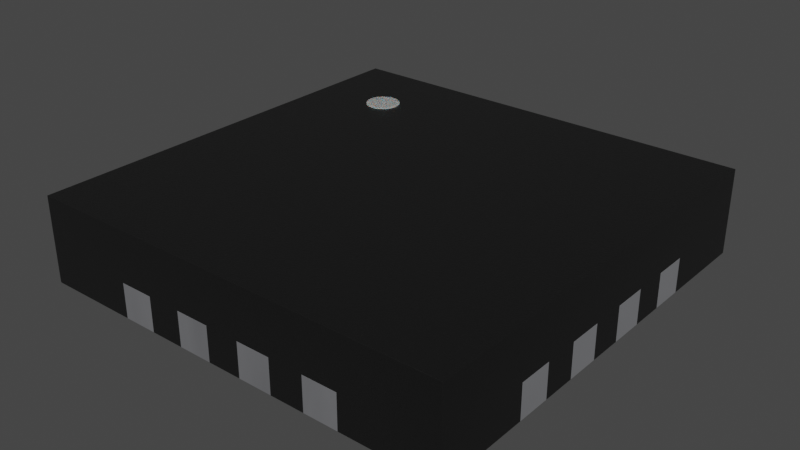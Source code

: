 # Source: X1QFN-16-1EP_2.5x2.5mm.blend  (saved by Blender 4.1.23; exported with 4.5.12 LTS)
import bpy
from mathutils import Matrix  # noqa: F401  (used for matrix-valued properties, if any)

bpy.ops.wm.read_factory_settings(use_empty=True)
scene = bpy.context.scene
scene.name = 'Scene'

# ---- collections
col_collection = bpy.data.collections.new('Collection'); scene.collection.children.link(col_collection)

# ---- materials (node trees are filled in below, after node groups)
mat_plastic_chip = bpy.data.materials.new('plastic_chip')
mat_plastic_chip.use_transparent_shadow = False
mat_plastic_chip.preview_render_type = 'CUBE'
mat_metal_pins = bpy.data.materials.new('metal_pins')
mat_metal_pins.use_transparent_shadow = False
mat_metal_pins.preview_render_type = 'CUBE'
mat_white_markings = bpy.data.materials.new('white_markings')
mat_white_markings.use_transparent_shadow = False
mat_white_markings.preview_render_type = 'FLAT'

# ---- material node trees
mat_plastic_chip.use_nodes = True; mat_plastic_chip.node_tree.nodes.clear()
_N = mat_plastic_chip.node_tree.nodes; _L = mat_plastic_chip.node_tree.links
n0 = _N.new('ShaderNodeBsdfPrincipled'); n0.name = 'Principled BSDF'; n0.location = (10, 300)
n0.distribution = 'GGX'
n0.subsurface_method = 'BURLEY'
n0.inputs[0].default_value = (0.009312, 0.009312, 0.009312, 1.0)
n0.inputs[1].default_value = 0.1372
n0.inputs[2].default_value = 0.3706
n0.inputs[3].default_value = 1.45
n0.inputs[27].default_value = (0.0, 0.0, 0.0, 1.0)
n0.inputs[28].default_value = 1.0
n1 = _N.new('ShaderNodeOutputMaterial'); n1.name = 'Material Output'; n1.location = (300, 300)
n2 = _N.new('ShaderNodeTexNoise'); n2.name = 'Noise Texture'; n2.location = (-893, 54)
n2.inputs[2].default_value = 200.0
n2.inputs[3].default_value = 3.6
n2.inputs[4].default_value = 0.8375
n3 = _N.new('ShaderNodeBump'); n3.name = 'Bump'; n3.location = (-604, -53)
n3.inputs[0].default_value = 0.08
n3.inputs[1].default_value = 1.0
n3.inputs[2].default_value = 1.0
_L.new(n0.outputs[0], n1.inputs[0])
_L.new(n2.outputs[0], n3.inputs[3])
_L.new(n3.outputs[0], n0.inputs[5])
n1.is_active_output = True
mat_metal_pins.use_nodes = True; mat_metal_pins.node_tree.nodes.clear()
_N = mat_metal_pins.node_tree.nodes; _L = mat_metal_pins.node_tree.links
n0 = _N.new('ShaderNodeMapping'); n0.name = 'Mapping'; n0.location = (-1447, -91)
n0.inputs[3].default_value = (4.8, 1.2, 1.1)
n1 = _N.new('ShaderNodeBsdfPrincipled'); n1.name = 'Principled BSDF'; n1.location = (-560, 254)
n1.distribution = 'GGX'
n1.subsurface_method = 'BURLEY'
n1.inputs[1].default_value = 0.7818
n1.inputs[2].default_value = 0.2886
n1.inputs[3].default_value = 1.45
n1.inputs[13].default_value = 0.0
n1.inputs[27].default_value = (0.0, 0.0, 0.0, 1.0)
n1.inputs[28].default_value = 1.0
n2 = _N.new('ShaderNodeOutputMaterial'); n2.name = 'Material Output.002'; n2.location = (-205, 253)
n2.width = 213
n3 = _N.new('ShaderNodeTexNoise'); n3.name = 'Noise Texture.002'; n3.location = (-1228, -73)
n3.inputs[2].default_value = 0.1
n3.inputs[3].default_value = 7.0
n3.inputs[4].default_value = 0.6
n3.inputs[8].default_value = 0.4
n4 = _N.new('ShaderNodeTexCoord'); n4.name = 'Texture Coordinate'; n4.location = (-1636, -116)
n5 = _N.new('ShaderNodeMix'); n5.name = 'Mix.001'; n5.location = (-921, 45)
n5.data_type = 'RGBA'
n5.inputs[6].default_value = (0.9398, 0.9547, 1.0, 1.0)
n5.inputs[7].default_value = (0.13, 0.1259, 0.1359, 1.0)
n6 = _N.new('ShaderNodeBump'); n6.name = 'Bump.001'; n6.location = (-1001, -227)
n6.inputs[0].default_value = 0.05
n6.inputs[1].default_value = 0.01
n6.inputs[2].default_value = 1.0
_L.new(n1.outputs[0], n2.inputs[0])
_L.new(n3.outputs[0], n6.inputs[3])
_L.new(n0.outputs[0], n3.inputs[0])
_L.new(n3.outputs[0], n5.inputs[0])
_L.new(n4.outputs[3], n0.inputs[0])
_L.new(n5.outputs[2], n1.inputs[0])
_L.new(n6.outputs[0], n1.inputs[5])
n2.is_active_output = True
mat_white_markings.use_nodes = True; mat_white_markings.node_tree.nodes.clear()
_N = mat_white_markings.node_tree.nodes; _L = mat_white_markings.node_tree.links
n0 = _N.new('ShaderNodeOutputMaterial'); n0.name = 'Material Output'; n0.location = (300, 300)
n1 = _N.new('ShaderNodeBsdfPrincipled'); n1.name = 'Principled BSDF'; n1.location = (-34, 272)
n1.distribution = 'GGX'
n1.subsurface_method = 'BURLEY'
n1.inputs[1].default_value = 0.02
n1.inputs[2].default_value = 0.4636
n1.inputs[3].default_value = 1.4
n1.inputs[8].default_value = 1.0
n1.inputs[10].default_value = 0.3682
n1.inputs[13].default_value = 0.6591
n1.inputs[18].default_value = 0.2318
n1.inputs[20].default_value = 0.6709
n1.inputs[24].default_value = 0.1191
n1.inputs[27].default_value = (0.0, 0.0, 0.0, 1.0)
n1.inputs[28].default_value = 1.0
n2 = _N.new('ShaderNodeMapping'); n2.name = 'Mapping'; n2.location = (-1010, 265)
n2.inputs[3].default_value = (3.0, 1.0, 1.0)
n3 = _N.new('ShaderNodeTexCoord'); n3.name = 'Texture Coordinate'; n3.location = (-1250, 180)
n4 = _N.new('ShaderNodeBump'); n4.name = 'Bump'; n4.location = (-376, -99)
n4.inputs[0].default_value = 0.05
n4.inputs[1].default_value = 1.0
n4.inputs[2].default_value = 1.0
n5 = _N.new('ShaderNodeTexNoise'); n5.name = 'Noise Texture'; n5.location = (-662, 176)
n5.inputs[2].default_value = 88.0
n5.inputs[3].default_value = 10.8
n5.inputs[4].default_value = 0.9167
n5.inputs[8].default_value = 1.6
n6 = _N.new('ShaderNodeValToRGB'); n6.name = 'ColorRamp'; n6.location = (-354, 186)
while len(n6.color_ramp.elements) > 1: n6.color_ramp.elements.remove(n6.color_ramp.elements[-1])
n6.color_ramp.elements[0].position = 0.0; n6.color_ramp.elements[0].color = (0.2596, 0.2596, 0.2596, 1.0)
_e = n6.color_ramp.elements.new(1.0); _e.color = (0.6303, 0.6303, 0.6303, 1.0)
n7 = _N.new('ShaderNodeMix'); n7.name = 'Mix'; n7.location = (-204, 152)
n7.data_type = 'RGBA'
n7.inputs[0].default_value = 0.3682
n7.inputs[7].default_value = (0.2525, 0.2525, 0.2525, 1.0)
_L.new(n5.outputs[0], n6.inputs[0])
_L.new(n1.outputs[0], n0.inputs[0])
_L.new(n3.outputs[2], n2.inputs[0])
_L.new(n2.outputs[0], n5.inputs[0])
_L.new(n5.outputs[0], n4.inputs[3])
_L.new(n4.outputs[0], n1.inputs[5])
_L.new(n6.outputs[0], n7.inputs[6])
_L.new(n7.outputs[2], n1.inputs[0])
n0.is_active_output = True

# ---- world
world_world = bpy.data.worlds.new('World'); scene.world = world_world
world_world.use_nodes = True; world_world.node_tree.nodes.clear()
_N = world_world.node_tree.nodes; _L = world_world.node_tree.links
n0 = _N.new('ShaderNodeOutputWorld'); n0.name = 'World Output'; n0.location = (300, 300)
n1 = _N.new('ShaderNodeBackground'); n1.name = 'Background'; n1.location = (10, 300)
n1.inputs[0].default_value = (0.05088, 0.05088, 0.05088, 1.0)
_L.new(n1.outputs[0], n0.inputs[0])
n0.is_active_output = True
world_world.color = (0.05088, 0.05088, 0.05088)
world_world.use_sun_shadow = False
world_world.sun_shadow_jitter_overblur = 0.0

# ---- meshes
me_shape_9_indexedfaceset = bpy.data.meshes.new('SHAPE_9_IndexedFaceSet')
me_shape_9_indexedfaceset.from_pydata([(-0.8, 0.9, 0.505), (-0.7741, 0.8966, 0.505), (-0.75, 0.8866, 0.505), (-0.8966, 0.8259, 0.505), (-0.8866, 0.85, 0.505), (-0.8259, 0.8966, 0.505), (-0.9, 0.8, 0.505), (-0.7293, 0.7293, 0.505), (-0.75, 0.7134, 0.505), (-0.8707, 0.8707, 0.505), (-0.85, 0.8866, 0.505), (-0.7034, 0.8259, 0.505), (-0.7, 0.8, 0.505), (-0.7741, 0.7034, 0.505), (-0.8, 0.7, 0.505), (-1.25, -0.7, 0.0), (-0.97, -0.7, 0.0), (-0.8259, 0.7034, 0.505), (-0.8866, 0.75, 0.505), (-0.8966, 0.7741, 0.505), (-0.9, 0.8, 0.405), (-0.8707, 0.7293, 0.405), (-0.85, 0.7134, 0.405), (-0.75, 0.7134, 0.405), (-0.7134, 0.75, 0.405), (-0.7034, 0.7741, 0.405), (-0.7293, 0.8707, 0.505), (-0.7134, 0.85, 0.505), (-0.85, 0.7134, 0.505), (-0.8707, 0.7293, 0.505), (-0.7034, 0.7741, 0.505), (-0.7134, 0.75, 0.505), (-0.7134, 0.85, 0.405), (-0.7293, 0.8707, 0.405), (-0.7741, 0.8966, 0.405), (-0.8259, 0.8966, 0.405), (-0.8866, 0.85, 0.405), (0.7, -1.25, 0.0), (0.5, -1.25, 0.0), (-0.8966, 0.7741, 0.405), (-0.8866, 0.75, 0.405), (-0.8259, 0.7034, 0.405), (-0.8, 0.7, 0.405), (-0.7741, 0.7034, 0.405), (-0.7293, 0.7293, 0.405), (-0.7, 0.8, 0.405), (-0.7034, 0.8259, 0.405), (-0.75, 0.8866, 0.405), (-0.8, 0.9, 0.405), (-0.85, 0.8866, 0.405), (-0.8707, 0.8707, 0.405), (-0.8966, 0.8259, 0.405), (-0.5, 0.85, 0.0), (0.85, 0.3, 0.0), (0.85, -0.5, 0.0), (1.25, 0.5, 0.0), (0.7, 1.25, 0.0), (-0.1, 1.25, 0.0), (-0.85, 0.3, 0.0), (-1.25, 0.1, 0.0), (-1.25, -0.1, 0.0), (-1.25, -0.5, 0.0), (-0.1, -1.25, 0.0), (0.3, -1.25, 0.0), (0.7, -0.97, 0.0), (0.6, 0.6, 0.0), (-0.6, -0.6, 0.0), (-0.6, 0.48, 0.0), (-0.58, -0.85, 0.0), (0.1, -0.85, 0.0), (0.85, -0.3, 0.0), (0.85, -0.1, 0.0), (0.85, 0.58, 0.0), (0.58, 0.85, 0.0), (-0.1, 0.85, 0.0), (-0.7, 0.97, 0.0), (-0.85, -0.5, 0.0), (-0.85, -0.58, 0.0), (-0.85, -0.3, 0.0), (-0.85, -0.1, 0.0), (-1.25, -0.3, 0.0), (-0.5, -1.25, 0.0), (-0.7, -1.25, 0.0), (-0.5, -0.85, 0.0), (-0.7, -0.97, 0.0), (-1.25, 0.3, 0.0), (-0.85, 0.1, 0.0), (0.5, -0.85, 0.0), (0.58, -0.85, 0.0), (0.1, 1.25, 0.0), (0.3, 0.85, 0.0), (0.1, 0.85, 0.0), (0.3, 1.25, 0.0), (-0.5, 1.25, 0.0), (-0.7, 1.25, 0.0), (-0.58, 0.85, 0.0), (0.5, 1.25, 0.0), (0.5, 0.85, 0.0), (0.7, 0.97, 0.0), (-0.48, 0.6, 0.0), (0.6, -0.6, 0.0), (1.25, -0.5, 0.0), (1.25, -0.7, 0.0), (0.85, -0.58, 0.0), (0.97, -0.7, 0.0), (0.85, 0.5, 0.0), (1.25, 0.7, 0.0), (0.97, 0.7, 0.0), (1.25, 0.3, 0.0), (0.85, 0.1, 0.0), (1.25, 0.1, 0.0), (-0.1, -0.85, 0.0), (-0.3, -1.25, 0.0), (-0.3, -0.85, 0.0), (-0.3, 1.25, 0.0), (-0.3, 0.85, 0.0), (0.3, -0.85, 0.0), (0.1, -1.25, 0.0), (1.25, -0.1, 0.0), (1.25, -0.3, 0.0), (-1.25, 0.5, 0.0), (-1.25, 0.7, 0.0), (-0.85, 0.58, 0.0), (-0.85, 0.5, 0.0), (-0.97, 0.7, 0.0), (-1.25, 1.25, 0.5), (-1.25, -0.7, 0.0), (-1.25, -0.7, 0.2), (-0.97, -0.7, 0.0), (1.25, -1.25, 0.0), (1.25, 1.25, 0.5), (1.25, 1.25, 0.0), (-1.25, 1.25, 0.0), (-1.25, -1.25, 0.5), (-1.25, -0.5, 0.2), (1.25, -1.25, 0.5), (0.7, -1.25, 0.0), (0.5, -1.25, 0.0), (-1.25, -1.25, 0.0), (-0.5, 0.85, 0.0), (0.85, 0.3, 0.0), (0.85, -0.5, 0.0), (0.85, 0.1, 0.2), (1.25, 0.5, 0.0), (0.85, 0.5, 0.2), (1.25, 0.7, 0.2), (0.97, 0.7, 0.2), (0.7, 1.25, 0.0), (0.5, 0.85, 0.2), (0.3, 0.85, 0.2), (-0.1, 1.25, 0.0), (-0.1, 1.25, 0.2), (-0.85, 0.5, 0.2), (-1.25, 0.5, 0.2), (-0.85, 0.3, 0.0), (-1.25, 0.1, 0.0), (-1.25, -0.1, 0.0), (-0.85, -0.3, 0.2), (-1.25, -0.5, 0.0), (-0.1, -1.25, 0.0), (0.3, -1.25, 0.2), (0.3, -1.25, 0.0), (0.7, -0.97, 0.0), (0.6, 0.6, 0.0), (-0.6, -0.6, 0.0), (-0.6, 0.48, 0.0), (-0.6, -0.6, 0.2), (-0.58, -0.85, 0.0), (0.1, -0.85, 0.0), (0.85, -0.3, 0.0), (0.85, -0.1, 0.0), (0.85, 0.58, 0.0), (0.58, 0.85, 0.0), (-0.1, 0.85, 0.0), (-0.7, 0.97, 0.0), (-0.85, 0.1, 0.2), (-0.85, -0.5, 0.0), (-0.85, -0.5, 0.2), (-0.85, -0.58, 0.0), (-0.85, -0.3, 0.0), (-0.85, -0.1, 0.0), (-1.25, -0.3, 0.0), (-0.5, -1.25, 0.0), (-0.7, -1.25, 0.0), (-0.5, -0.85, 0.0), (-0.7, -0.97, 0.0), (-1.25, 0.3, 0.0), (-0.85, 0.1, 0.0), (0.5, -1.25, 0.2), (0.5, -0.85, 0.0), (0.58, -0.85, 0.0), (0.1, 1.25, 0.0), (0.3, 0.85, 0.0), (0.1, 0.85, 0.0), (0.3, 1.25, 0.0), (-0.5, 1.25, 0.0), (-0.7, 1.25, 0.0), (-0.7, 0.97, 0.2), (-0.58, 0.85, 0.0), (0.5, 1.25, 0.0), (0.5, 0.85, 0.0), (0.7, 0.97, 0.0), (-0.48, 0.6, 0.0), (0.6, -0.6, 0.0), (-0.6, 0.48, 0.2), (0.6, 0.6, 0.2), (1.25, -0.5, 0.0), (1.25, -0.5, 0.2), (1.25, -0.7, 0.0), (0.85, -0.58, 0.0), (0.97, -0.7, 0.0), (1.25, 0.5, 0.2), (0.85, 0.5, 0.0), (1.25, 0.7, 0.0), (0.97, 0.7, 0.0), (1.25, 0.3, 0.0), (1.25, 0.3, 0.2), (0.85, 0.1, 0.0), (1.25, 0.1, 0.0), (-0.1, -0.85, 0.0), (-0.3, -1.25, 0.0), (-0.3, -0.85, 0.2), (-0.3, -0.85, 0.0), (-0.3, 1.25, 0.0), (-0.3, 0.85, 0.0), (-0.3, 0.85, 0.2), (0.1, -0.85, 0.2), (0.3, -0.85, 0.0), (0.1, -1.25, 0.0), (1.25, -0.1, 0.0), (1.25, -0.3, 0.0), (-1.25, 0.5, 0.0), (-1.25, 0.7, 0.0), (-0.85, 0.58, 0.0), (-0.85, 0.5, 0.0), (-0.97, 0.7, 0.0), (0.7, 1.25, 0.2), (-1.25, 0.7, 0.2), (-1.25, -0.3, 0.2), (-1.25, 0.1, 0.2), (0.97, -0.7, 0.2), (1.25, -0.7, 0.2), (1.25, -0.1, 0.2), (1.25, -0.3, 0.2), (0.85, -0.3, 0.2), (0.5, 1.25, 0.2), (0.3, 1.25, 0.2), (-0.3, 1.25, 0.2), (-0.5, 1.25, 0.2), (-0.85, 0.3, 0.2), (-1.25, -0.1, 0.2), (-0.58, -0.85, 0.2), (-0.5, -0.85, 0.2), (-0.1, -1.25, 0.2), (0.1, -1.25, 0.2), (0.58, -0.85, 0.2), (0.85, -0.5, 0.2), (-0.48, 0.6, 0.2), (0.58, 0.85, 0.2), (-0.1, 0.85, 0.2), (-0.85, -0.1, 0.2), (0.6, -0.6, 0.2), (-0.5, -1.25, 0.2), (-0.7, -0.97, 0.2), (-0.7, -1.25, 0.2), (-1.25, 0.3, 0.2), (0.7, -1.25, 0.2), (0.7, -0.97, 0.2), (0.5, -0.85, 0.2), (0.1, 1.25, 0.2), (0.1, 0.85, 0.2), (-0.5, 0.85, 0.2), (-0.7, 1.25, 0.2), (-0.58, 0.85, 0.2), (0.7, 0.97, 0.2), (0.85, -0.58, 0.2), (0.85, 0.58, 0.2), (1.25, 0.1, 0.2), (0.85, 0.3, 0.2), (-0.3, -1.25, 0.2), (-0.1, -0.85, 0.2), (0.3, -0.85, 0.2), (0.85, -0.1, 0.2), (-0.85, 0.58, 0.2), (-0.97, 0.7, 0.2), (-0.97, -0.7, 0.2), (-0.85, -0.58, 0.2), (0.85, -0.3, 0.2), (0.85, -0.1, 0.2), (-0.85, -0.5, 0.2), (-0.85, -0.58, 0.2), (-0.7, -1.25, 0.2), (-0.7, -0.97, 0.2), (0.5, -0.85, 0.2), (0.58, -0.85, 0.2), (1.25, -0.7, 0.2), (0.97, -0.7, 0.2), (0.85, -0.58, 0.2), (0.85, 0.1, 0.2), (1.25, 0.1, 0.2), (-0.3, 1.25, 0.2), (-0.3, 0.85, 0.2), (-1.25, 0.5, 0.2), (-1.25, 0.7, 0.2), (-1.25, -0.5, 0.2), (-0.97, -0.7, 0.2), (-1.25, -0.7, 0.2), (1.25, -0.5, 0.2), (0.85, -0.5, 0.2), (-0.58, -0.85, 0.2), (-0.85, -0.3, 0.2), (-0.85, -0.1, 0.2), (-0.85, 0.1, 0.2), (-0.85, 0.3, 0.2), (-0.85, 0.5, 0.2), (-0.85, 0.58, 0.2), (-0.97, 0.7, 0.2), (0.97, 0.7, 0.2), (0.85, 0.58, 0.2), (-0.5, 0.85, 0.2), (-0.5, 1.25, 0.2), (-0.1, 0.85, 0.2), (-0.1, 1.25, 0.2), (0.3, 0.85, 0.2), (0.3, 1.25, 0.2), (1.25, 0.7, 0.2), (0.85, 0.5, 0.2), (0.85, 0.3, 0.2), (0.7, -0.97, 0.2), (0.5, -1.25, 0.2), (0.1, -0.85, 0.2), (0.1, -1.25, 0.2), (-0.3, -0.85, 0.2), (-0.3, -1.25, 0.2), (0.6, 0.6, 0.2), (-0.48, 0.6, 0.2), (-0.7, 1.25, 0.2), (-0.7, 0.97, 0.2), (-0.6, 0.48, 0.2), (-0.6, -0.6, 0.2), (-1.25, -0.1, 0.2), (-1.25, 0.3, 0.2), (-0.58, 0.85, 0.2), (0.5, 0.85, 0.2), (0.58, 0.85, 0.2), (0.7, 0.97, 0.2), (0.7, 1.25, 0.2), (1.25, 0.5, 0.2), (1.25, -0.3, 0.2), (0.7, -1.25, 0.2), (0.3, -0.85, 0.2), (-0.1, -0.85, 0.2), (0.3, -1.25, 0.2), (1.25, 0.3, 0.2), (-0.5, -0.85, 0.2), (-1.25, -0.3, 0.2), (0.1, 0.85, 0.2), (-0.1, -1.25, 0.2), (1.25, -0.1, 0.2), (0.1, 1.25, 0.2), (-1.25, 0.1, 0.2), (-0.5, -1.25, 0.2), (0.5, 1.25, 0.2), (0.6, -0.6, 0.2)], [], [(135, 160, 188), (83, 81, 82, 84, 68), (135, 254, 160), (135, 188, 266), (181, 179, 176, 158), (182, 220, 279, 262), (253, 133, 279), (279, 133, 262), (241, 208, 210, 240), (262, 133, 264), (266, 136, 129, 135), (125, 239, 250), (125, 250, 133), (138, 183, 264, 133), (125, 153, 265), (125, 237, 153), (125, 265, 239), (168, 227, 281, 226), (159, 228, 254, 253), (39, 20, 51, 36, 50, 49, 35, 48, 34, 47, 33, 32, 46, 45, 25, 24, 44, 23, 43, 42, 41, 22, 21, 40), (64, 37, 38, 87, 88), (61, 76, 77, 16, 15), (79, 78, 80, 60), (132, 232, 237, 125), (248, 272, 125), (135, 242, 277), (135, 277, 130), (130, 216, 211), (126, 138, 133, 127), (130, 277, 216), (130, 211, 145), (242, 135, 243), (243, 135, 207), (150, 151, 269, 191), (207, 135, 241), (131, 147, 236, 130), (130, 125, 133, 135), (21, 29, 18, 40), (46, 11, 12, 45), (47, 2, 26, 33), (43, 13, 14, 42), (36, 4, 9, 50), (22, 28, 29, 21), (41, 17, 28, 22), (35, 5, 0, 48), (42, 14, 17, 41), (25, 30, 31, 24), (39, 19, 6, 20), (48, 0, 1, 34), (40, 18, 19, 39), (23, 8, 13, 43), (20, 6, 3, 51), (33, 26, 27, 32), (32, 27, 11, 46), (24, 31, 7, 44), (34, 1, 2, 47), (49, 10, 5, 35), (51, 3, 4, 36), (45, 12, 30, 25), (50, 9, 10, 49), (44, 7, 8, 23), (19, 18, 29, 28, 17, 14, 13, 8, 7, 31, 30, 12, 11, 27, 26, 2, 1, 0, 5, 10, 9, 4, 3, 6), (162, 190, 209, 210), (238, 134, 133), (134, 127, 133), (129, 208, 241, 135), (130, 269, 151), (130, 151, 125), (132, 125, 272, 196), (130, 245, 246), (130, 236, 245), (130, 246, 269), (156, 250, 239, 155), (231, 186, 265, 153), (199, 194, 246, 245), (151, 247, 125), (247, 248, 125), (250, 238, 133), (58, 86, 59, 85), (94, 93, 52, 95, 75), (92, 90, 91, 89), (56, 98, 73, 97, 96), (108, 110, 109, 53), (102, 104, 103, 54, 101), (100, 66, 67, 99, 65), (55, 105, 72, 107, 106), (123, 120, 121, 124, 122), (286, 285, 127, 134, 177), (178, 286, 177, 176), (57, 74, 115, 114), (215, 143, 211, 216), (223, 195, 248, 247), (116, 63, 117, 69), (118, 119, 70, 71), (161, 137, 188, 160), (202, 165, 233, 198), (176, 177, 134, 158), (133, 254, 135), (133, 253, 254), (169, 244, 243, 230), (217, 142, 277, 218), (162, 129, 136), (210, 208, 129), (210, 129, 162), (185, 128, 178, 167), (203, 209, 190), (203, 141, 209), (203, 190, 189), (227, 203, 189), (228, 159, 219, 168), (169, 141, 203), (137, 161, 227, 189), (168, 203, 227), (170, 169, 203), (220, 182, 184, 222), (206, 141, 169, 230), (231, 234, 154, 186), (229, 170, 217, 218), (163, 212, 140), (163, 171, 212), (163, 140, 217), (131, 213, 214), (138, 185, 183), (164, 222, 184), (164, 219, 222), (164, 184, 167), (172, 171, 163), (128, 185, 138), (202, 257, 204, 165), (201, 131, 214), (174, 198, 233, 235), (178, 164, 167), (200, 172, 163), (176, 164, 178), (192, 200, 163), (126, 128, 138), (147, 131, 201), (179, 164, 176), (193, 192, 163), (195, 223, 224, 139), (180, 164, 179), (215, 140, 212, 143), (202, 173, 193), (202, 193, 163), (165, 180, 187), (165, 164, 180), (224, 173, 202), (154, 165, 187), (139, 224, 202), (200, 192, 194, 199), (234, 165, 154), (150, 191, 193, 173), (198, 139, 202), (127, 285, 128, 126), (233, 165, 234), (286, 178, 128, 285), (155, 187, 180, 156), (171, 172, 201, 214), (214, 213, 145, 146), (132, 235, 232), (132, 196, 174), (132, 174, 235), (203, 163, 217), (203, 217, 170), (164, 203, 168), (164, 168, 219), (242, 282, 170, 229), (147, 201, 274, 236), (150, 173, 259, 151), (245, 148, 200, 199), (111, 62, 112, 113), (152, 234, 231, 153), (191, 269, 270, 193), (194, 192, 149, 246), (223, 247, 225, 224), (195, 139, 271, 248), (161, 160, 281, 227), (155, 239, 175, 187), (237, 232, 235, 284), (134, 238, 181, 158), (249, 265, 186, 154), (203, 261, 205, 163), (260, 250, 156, 180), (181, 238, 157, 179), (183, 185, 263, 264), (220, 222, 221, 279), (184, 182, 262, 252), (159, 253, 280, 219), (228, 168, 226, 254), (162, 136, 266, 267), (256, 141, 206, 207), (137, 189, 268, 188), (174, 196, 272, 197), (210, 209, 275, 240), (209, 141, 256, 275), (163, 205, 257, 202), (164, 166, 261, 203), (229, 218, 277, 242), (185, 167, 251, 263), (143, 212, 144, 211), (140, 278, 142, 217), (167, 184, 252, 251), (189, 190, 255, 268), (206, 230, 243, 207), (192, 193, 270, 149), (190, 162, 267, 255), (170, 282, 244, 169), (201, 172, 258, 274), (171, 214, 146, 276), (145, 213, 131, 130), (173, 224, 225, 259), (139, 198, 273, 271), (283, 233, 234, 152), (172, 200, 148, 258), (198, 174, 197, 273), (235, 233, 283, 284), (154, 187, 175, 249), (216, 278, 140, 215), (212, 171, 276, 144), (180, 179, 157, 260), (222, 219, 280, 221), (165, 204, 166, 164), (240, 275, 256, 207, 241), (244, 282, 242, 243), (142, 278, 216, 277), (146, 145, 211, 144, 276), (274, 258, 148, 245, 236), (270, 269, 246, 149), (225, 247, 151, 259), (271, 273, 197, 272, 248), (153, 237, 284, 283, 152), (239, 265, 249, 175), (238, 250, 260, 157), (262, 264, 263, 251, 252), (280, 253, 279, 221), (281, 160, 254, 226), (267, 266, 188, 268, 255), (261, 166, 204, 257, 205), (354, 309, 292, 291, 361), (328, 294, 293, 329, 349), (304, 306, 305, 290, 289), (311, 340, 355, 310), (313, 341, 360, 312), (336, 337, 342, 319, 320), (324, 359, 356, 323), (346, 362, 343, 344, 345), (353, 327, 298, 299), (295, 307, 308, 297, 296), (363, 334, 335, 338, 339), (347, 325, 317, 318, 326), (314, 315, 316, 303, 302), (322, 300, 301, 321), (350, 330, 331, 352), (358, 288, 287, 348), (351, 332, 333, 357), (67, 338, 335, 99), (124, 316, 315, 122), (80, 355, 340, 60), (52, 319, 342, 95), (81, 361, 291, 82), (74, 321, 301, 115), (59, 360, 341, 85), (73, 344, 343, 97), (54, 308, 307, 101), (37, 349, 329, 38), (56, 346, 345, 98), (84, 292, 309, 68), (89, 359, 324, 92), (55, 347, 326, 105), (79, 311, 310, 78), (94, 336, 320, 93), (119, 348, 287, 70), (58, 313, 312, 86), (96, 362, 346, 56), (64, 328, 349, 37), (122, 315, 314, 123), (69, 330, 350, 116), (121, 303, 316, 124), (113, 332, 351, 111), (72, 318, 317, 107), (116, 350, 352, 63), (93, 320, 319, 52), (101, 307, 295, 102), (53, 327, 353, 108), (57, 322, 321, 74), (123, 314, 302, 120), (92, 324, 323, 90), (106, 325, 347, 55), (61, 304, 289, 76), (68, 309, 354, 83), (107, 317, 325, 106), (108, 353, 299, 110), (16, 305, 306, 15), (78, 310, 355, 80), (105, 326, 318, 72), (62, 357, 333, 112), (15, 306, 304, 61), (90, 323, 356, 91), (70, 287, 288, 71), (109, 298, 327, 53), (114, 300, 322, 57), (77, 290, 305, 16), (111, 351, 357, 62), (76, 289, 290, 77), (103, 297, 308, 54), (63, 352, 331, 117), (71, 288, 358, 118), (82, 291, 292, 84), (88, 294, 328, 64), (118, 358, 348, 119), (91, 356, 359, 89), (87, 293, 294, 88), (38, 329, 293, 87), (86, 312, 360, 59), (102, 295, 296, 104), (117, 331, 330, 69), (83, 354, 361, 81), (104, 296, 297, 103), (112, 333, 332, 113), (97, 343, 362, 96), (110, 299, 298, 109), (99, 335, 334, 65), (65, 334, 363, 100), (115, 301, 300, 114), (75, 337, 336, 94), (100, 363, 339, 66), (120, 302, 303, 121), (66, 339, 338, 67), (98, 345, 344, 73), (60, 340, 311, 79), (95, 342, 337, 75), (85, 341, 313, 58)])
me_shape_9_indexedfaceset.polygons.foreach_set('use_smooth', [True] * 332)
me_shape_9_indexedfaceset.polygons.foreach_set('material_index', [0, 1, 0, 0, 0, 0, 0, 0, 0, 0, 0, 0, 0, 0, 0, 0, 0, 0, 0, 2, 1, 1, 1, 0, 0, 0, 0, 0, 0, 0, 0, 0, 0, 0, 0, 0, 0, 2, 2, 2, 2, 2, 2, 2, 2, 2, 2, 2, 2, 2, 2, 2, 2, 2, 2, 2, 2, 2, 2, 2, 2, 2, 0, 0, 0, 0, 0, 0, 0, 0, 0, 0, 0, 0, 0, 0, 0, 0, 1, 1, 1, 1, 1, 1, 1, 1, 1, 0, 0, 1, 0, 0, 1, 1, 0, 0, 0, 0, 0, 0, 0, 0, 0, 0, 0, 0, 0, 0, 0, 0, 0, 0, 0, 0, 0, 0, 0, 0, 0, 0, 0, 0, 0, 0, 0, 0, 0, 0, 0, 0, 0, 0, 0, 0, 0, 0, 0, 0, 0, 0, 0, 0, 0, 0, 0, 0, 0, 0, 0, 0, 0, 0, 0, 0, 0, 0, 0, 0, 0, 0, 0, 0, 0, 0, 0, 0, 0, 0, 0, 0, 1, 0, 0, 0, 0, 0, 0, 0, 0, 0, 0, 0, 0, 0, 0, 0, 0, 0, 0, 0, 0, 0, 0, 0, 0, 0, 0, 0, 0, 0, 0, 0, 0, 0, 0, 0, 0, 0, 0, 0, 0, 0, 0, 0, 0, 0, 0, 0, 0, 0, 0, 0, 0, 0, 0, 0, 0, 0, 0, 0, 0, 0, 0, 0, 0, 0, 0, 0, 1, 1, 1, 1, 1, 1, 1, 1, 1, 1, 1, 1, 1, 1, 1, 1, 1, 1, 1, 1, 1, 1, 1, 1, 1, 1, 1, 1, 1, 1, 1, 1, 1, 1, 1, 1, 1, 1, 1, 1, 1, 1, 1, 1, 1, 1, 1, 1, 1, 1, 1, 1, 1, 1, 1, 1, 1, 1, 1, 1, 1, 1, 1, 1, 1, 1, 1, 1, 1, 1, 1, 1, 1, 1, 1, 1, 1, 1, 1, 1, 1, 1, 1, 1, 1, 1, 1, 1, 1, 1, 1, 1, 1, 1])
_k = set([(0, 1), (0, 5), (1, 2), (2, 26), (3, 4), (3, 6), (4, 9), (5, 10), (6, 19), (7, 8), (7, 31), (8, 13), (9, 10), (11, 12), (11, 27), (12, 30), (13, 14), (14, 17), (15, 16), (15, 61), (15, 306), (16, 77), (16, 305), (17, 28), (18, 19), (18, 29), (20, 39), (20, 51), (21, 22), (21, 40), (22, 41), (23, 43), (23, 44), (24, 25), (24, 44), (25, 45), (26, 27), (28, 29), (30, 31), (32, 33), (32, 46), (33, 47), (34, 47), (34, 48), (35, 48), (35, 49), (36, 50), (36, 51), (37, 38), (37, 64), (37, 349), (38, 87), (38, 329), (39, 40), (41, 42), (42, 43), (45, 46), (49, 50), (52, 93), (52, 95), (52, 319), (53, 108), (53, 109), (53, 327), (54, 101), (54, 103), (54, 308), (55, 105), (55, 106), (55, 347), (56, 96), (56, 98), (56, 346), (57, 74), (57, 114), (57, 322), (58, 85), (58, 86), (58, 313), (59, 85), (59, 86), (59, 360), (60, 79), (60, 80), (60, 340), (61, 76), (61, 304), (62, 111), (62, 112), (62, 357), (63, 116), (63, 117), (63, 352), (64, 88), (64, 328), (65, 99), (65, 100), (65, 334), (66, 67), (66, 100), (66, 339), (67, 99), (67, 338), (68, 83), (68, 84), (68, 309), (69, 116), (69, 117), (69, 330), (70, 71), (70, 119), (70, 287), (71, 118), (71, 288), (72, 105), (72, 107), (72, 318), (73, 97), (73, 98), (73, 344), (74, 115), (74, 321), (75, 94), (75, 95), (75, 337), (76, 77), (76, 289), (77, 290), (78, 79), (78, 80), (78, 310), (79, 311), (80, 355), (81, 82), (81, 83), (81, 361), (82, 84), (82, 291), (83, 354), (84, 292), (85, 341), (86, 312), (87, 88), (87, 293), (88, 294), (89, 91), (89, 92), (89, 359), (90, 91), (90, 92), (90, 323), (91, 356), (92, 324), (93, 94), (93, 320), (94, 336), (95, 342), (96, 97), (96, 362), (97, 343), (98, 345), (99, 335), (100, 363), (101, 102), (101, 307), (102, 104), (102, 295), (103, 104), (103, 297), (104, 296), (105, 326), (106, 107), (106, 325), (107, 317), (108, 110), (108, 353), (109, 110), (109, 298), (110, 299), (111, 113), (111, 351), (112, 113), (112, 333), (113, 332), (114, 115), (114, 300), (115, 301), (116, 350), (117, 331), (118, 119), (118, 358), (119, 348), (120, 121), (120, 123), (120, 302), (121, 124), (121, 303), (122, 123), (122, 124), (122, 315), (123, 314), (124, 316), (125, 130), (125, 132), (125, 133), (126, 127), (126, 128), (126, 138), (127, 134), (127, 285), (128, 178), (128, 285), (129, 135), (129, 136), (129, 208), (130, 131), (130, 135), (131, 147), (131, 213), (132, 196), (132, 232), (133, 135), (133, 138), (134, 158), (134, 177), (136, 162), (136, 266), (137, 161), (137, 188), (137, 189), (138, 183), (139, 195), (139, 198), (139, 271), (140, 215), (140, 217), (140, 278), (141, 206), (141, 209), (141, 256), (142, 217), (142, 277), (142, 278), (143, 211), (143, 212), (143, 215), (144, 211), (144, 212), (144, 276), (145, 146), (145, 211), (145, 213), (146, 214), (146, 276), (147, 201), (147, 236), (148, 200), (148, 245), (148, 258), (149, 192), (149, 246), (149, 270), (150, 151), (150, 173), (150, 191), (151, 247), (151, 259), (152, 153), (152, 234), (152, 283), (153, 231), (153, 237), (154, 186), (154, 187), (154, 249), (155, 156), (155, 187), (155, 239), (156, 180), (156, 250), (157, 179), (157, 238), (157, 260), (158, 176), (158, 181), (159, 219), (159, 228), (159, 253), (160, 161), (160, 254), (160, 281), (161, 227), (162, 190), (162, 267), (163, 202), (163, 203), (163, 205), (164, 165), (164, 166), (164, 203), (165, 202), (165, 204), (166, 204), (166, 261), (167, 184), (167, 185), (167, 251), (168, 226), (168, 227), (168, 228), (169, 170), (169, 230), (169, 244), (170, 229), (170, 282), (171, 212), (171, 214), (171, 276), (172, 200), (172, 201), (172, 258), (173, 224), (173, 259), (174, 196), (174, 197), (174, 198), (175, 187), (175, 239), (175, 249), (176, 177), (176, 178), (177, 286), (178, 286), (179, 180), (179, 181), (180, 260), (181, 238), (182, 184), (182, 220), (182, 262), (183, 185), (183, 264), (184, 252), (185, 263), (186, 231), (186, 265), (188, 266), (188, 268), (189, 190), (189, 268), (190, 255), (191, 193), (191, 269), (192, 193), (192, 194), (193, 270), (194, 199), (194, 246), (195, 223), (195, 248), (196, 272), (197, 272), (197, 273), (198, 273), (199, 200), (199, 245), (201, 274), (202, 257), (203, 261), (204, 257), (205, 257), (205, 261), (206, 207), (206, 230), (207, 241), (207, 256), (208, 210), (208, 241), (209, 210), (209, 275), (210, 240), (213, 214), (215, 216), (216, 277), (216, 278), (217, 218), (218, 229), (218, 277), (219, 222), (219, 280), (220, 222), (220, 279), (221, 222), (221, 279), (221, 280), (223, 224), (223, 247), (224, 225), (225, 247), (225, 259), (226, 254), (226, 281), (227, 281), (228, 254), (229, 242), (230, 243), (231, 234), (232, 235), (232, 237), (233, 234), (233, 235), (233, 283), (235, 284), (236, 245), (236, 274), (237, 284), (238, 250), (239, 265), (240, 241), (240, 275), (242, 243), (242, 282), (243, 244), (244, 282), (246, 269), (248, 271), (248, 272), (249, 265), (250, 260), (251, 252), (251, 263), (252, 262), (253, 279), (253, 280), (255, 267), (255, 268), (256, 275), (258, 274), (262, 264), (263, 264), (266, 267), (269, 270), (271, 273), (283, 284), (285, 286), (287, 288), (287, 348), (288, 358), (289, 290), (289, 304), (290, 305), (291, 292), (291, 361), (292, 309), (293, 294), (293, 329), (294, 328), (295, 296), (295, 307), (296, 297), (297, 308), (298, 299), (298, 327), (299, 353), (300, 301), (300, 322), (301, 321), (302, 303), (302, 314), (303, 316), (304, 306), (305, 306), (307, 308), (309, 354), (310, 311), (310, 355), (311, 340), (312, 313), (312, 360), (313, 341), (314, 315), (315, 316), (317, 318), (317, 325), (318, 326), (319, 320), (319, 342), (320, 336), (321, 322), (323, 324), (323, 356), (324, 359), (325, 347), (326, 347), (327, 353), (328, 349), (329, 349), (330, 331), (330, 350), (331, 352), (332, 333), (332, 351), (333, 357), (334, 335), (334, 363), (335, 338), (336, 337), (337, 342), (338, 339), (339, 363), (340, 355), (341, 360), (343, 344), (343, 362), (344, 345), (345, 346), (346, 362), (348, 358), (350, 352), (351, 357), (354, 361), (356, 359)])
me_shape_9_indexedfaceset.attributes.new('sharp_edge', 'BOOLEAN', 'EDGE').data.foreach_set('value', [ (min(e.vertices), max(e.vertices)) in _k for e in me_shape_9_indexedfaceset.edges])
_uv = me_shape_9_indexedfaceset.uv_layers.new(name='UVMap')
_uv.uv.foreach_set('vector', [1.027, 0.6451, 0.6467, 0.5251, 0.7267, 0.5251, 0.3267, 0.1337, 0.3267, -0.02626, 0.2467, -0.02626, 0.2467, 0.08574, 0.2947, 0.1337, 1.027, 0.6451, 0.5667, 0.5251, 0.6467, 0.5251, 1.027, 0.6451, 0.7267, 0.5251, 0.8067, 0.5251, 0.02667, 0.3537, 0.1867, 0.3537, 0.1867, 0.2737, 0.02667, 0.2737, 0.3267, 0.4451, 0.4067, 0.4451, 0.4067, 0.5251, 0.3267, 0.5251, 0.4867, 0.5251, 0.02667, 0.6451, 0.4067, 0.5251, 0.4067, 0.5251, 0.02667, 0.6451, 0.3267, 0.5251, 1.027, 0.5251, 1.027, 0.4451, 0.9147, 0.4451, 0.9147, 0.5251, 0.3267, 0.5251, 0.02667, 0.6451, 0.2467, 0.5251, 0.8067, 0.5251, 0.8067, 0.4451, 1.027, 0.4451, 1.027, 0.6451, 0.9737, 0.6451, 0.5137, 0.5251, 0.4337, 0.5251, 0.9737, 0.6451, 0.4337, 0.5251, -0.02626, 0.6451, 0.02667, 0.4451, 0.2467, 0.4451, 0.2467, 0.5251, 0.02667, 0.6451, 0.9737, 0.6451, 0.6737, 0.5251, 0.5937, 0.5251, 0.9737, 0.6451, 0.7537, 0.5251, 0.6737, 0.5251, 0.9737, 0.6451, 0.5937, 0.5251, 0.5137, 0.5251, 0.5667, 0.4451, 0.6467, 0.4451, 0.6467, 0.5251, 0.5667, 0.5251, 0.4867, 0.4451, 0.5667, 0.4451, 0.5667, 0.5251, 0.4867, 0.5251, 0.168, 0.7834, 0.1667, 0.7937, 0.168, 0.8041, 0.172, 0.8137, 0.1784, 0.822, 0.1867, 0.8284, 0.1963, 0.8324, 0.2067, 0.8337, 0.217, 0.8324, 0.2267, 0.8284, 0.2349, 0.822, 0.2413, 0.8137, 0.2453, 0.8041, 0.2467, 0.7937, 0.2453, 0.7834, 0.2413, 0.7737, 0.2349, 0.7655, 0.2267, 0.7591, 0.217, 0.7551, 0.2067, 0.7537, 0.1963, 0.7551, 0.1867, 0.7591, 0.1784, 0.7655, 0.172, 0.7737, 0.8067, 0.08574, 0.8067, -0.02626, 0.7267, -0.02626, 0.7267, 0.1337, 0.7587, 0.1337, 0.02667, 0.2737, 0.1867, 0.2737, 0.1867, 0.2417, 0.1387, 0.1937, 0.02667, 0.1937, 0.1867, 0.4337, 0.1867, 0.3537, 0.02667, 0.3537, 0.02667, 0.4337, 0.9737, 0.4451, 0.7537, 0.4451, 0.7537, 0.5251, 0.9737, 0.6451, 0.3267, 0.5251, 0.2467, 0.5251, 0.02667, 0.6451, -0.02626, 0.6451, 0.4337, 0.5251, 0.5137, 0.5251, -0.02626, 0.6451, 0.5137, 0.5251, 0.9737, 0.6451, 0.9737, 0.6451, 0.5937, 0.5251, 0.6737, 0.5251, 0.1937, 0.4451, -0.02626, 0.4451, -0.02626, 0.6451, 0.1937, 0.5251, 0.9737, 0.6451, 0.5137, 0.5251, 0.5937, 0.5251, 0.9737, 0.6451, 0.6737, 0.5251, 0.7537, 0.5251, 0.4337, 0.5251, -0.02626, 0.6451, 0.3537, 0.5251, 0.3537, 0.5251, -0.02626, 0.6451, 0.2737, 0.5251, 0.4867, 0.4451, 0.4867, 0.5251, 0.5667, 0.5251, 0.5667, 0.4451, 0.2737, 0.5251, -0.02626, 0.6451, 0.1937, 0.5251, 1.027, 0.4451, 0.8067, 0.4451, 0.8067, 0.5251, 1.027, 0.6451, 1.027, 0.9737, 0.02667, 0.9737, 0.02667, -0.02626, 1.027, -0.02626, 0.7655, 0.6071, 0.7655, 0.6471, 0.7737, 0.6471, 0.7737, 0.6071, 0.8041, 0.6071, 0.8041, 0.6471, 0.7937, 0.6471, 0.7937, 0.6071, 0.2267, 0.6071, 0.2267, 0.6471, 0.2349, 0.6471, 0.2349, 0.6071, 0.217, 0.6071, 0.217, 0.6471, 0.2067, 0.6471, 0.2067, 0.6071, 0.8137, 0.6071, 0.8137, 0.6471, 0.822, 0.6471, 0.822, 0.6071, 0.1867, 0.6071, 0.1867, 0.6471, 0.1784, 0.6471, 0.1784, 0.6071, 0.1963, 0.6071, 0.1963, 0.6471, 0.1867, 0.6471, 0.1867, 0.6071, 0.1963, 0.6071, 0.1963, 0.6471, 0.2067, 0.6471, 0.2067, 0.6071, 0.2067, 0.6071, 0.2067, 0.6471, 0.1963, 0.6471, 0.1963, 0.6071, 0.7834, 0.6071, 0.7834, 0.6471, 0.7737, 0.6471, 0.7737, 0.6071, 0.7834, 0.6071, 0.7834, 0.6471, 0.7937, 0.6471, 0.7937, 0.6071, 0.2067, 0.6071, 0.2067, 0.6471, 0.217, 0.6471, 0.217, 0.6071, 0.7737, 0.6071, 0.7737, 0.6471, 0.7834, 0.6471, 0.7834, 0.6071, 0.2267, 0.6071, 0.2267, 0.6471, 0.217, 0.6471, 0.217, 0.6071, 0.7937, 0.6071, 0.7937, 0.6471, 0.8041, 0.6471, 0.8041, 0.6071, 0.822, 0.6071, 0.822, 0.6471, 0.8137, 0.6471, 0.8137, 0.6071, 0.8137, 0.6071, 0.8137, 0.6471, 0.8041, 0.6471, 0.8041, 0.6071, 0.7737, 0.6071, 0.7737, 0.6471, 0.7655, 0.6471, 0.7655, 0.6071, 0.217, 0.6071, 0.217, 0.6471, 0.2267, 0.6471, 0.2267, 0.6071, 0.1867, 0.6071, 0.1867, 0.6471, 0.1963, 0.6471, 0.1963, 0.6071, 0.8041, 0.6071, 0.8041, 0.6471, 0.8137, 0.6471, 0.8137, 0.6071, 0.7937, 0.6071, 0.7937, 0.6471, 0.7834, 0.6471, 0.7834, 0.6071, 0.1784, 0.6071, 0.1784, 0.6471, 0.1867, 0.6471, 0.1867, 0.6071, 0.2349, 0.6071, 0.2349, 0.6471, 0.2267, 0.6471, 0.2267, 0.6071, 0.168, 0.7834, 0.172, 0.7737, 0.1784, 0.7655, 0.1867, 0.7591, 0.1963, 0.7551, 0.2067, 0.7537, 0.217, 0.7551, 0.2267, 0.7591, 0.2349, 0.7655, 0.2413, 0.7737, 0.2453, 0.7834, 0.2467, 0.7937, 0.2453, 0.8041, 0.2413, 0.8137, 0.2349, 0.822, 0.2267, 0.8284, 0.217, 0.8324, 0.2067, 0.8337, 0.1963, 0.8324, 0.1867, 0.8284, 0.1784, 0.822, 0.172, 0.8137, 0.168, 0.8041, 0.1667, 0.7937, 0.8067, 0.08574, 0.7587, 0.1337, 0.8667, 0.2417, 0.9147, 0.1937, 0.3537, 0.5251, 0.2737, 0.5251, -0.02626, 0.6451, 0.2737, 0.5251, 0.1937, 0.5251, -0.02626, 0.6451, -0.02626, 0.4451, 0.1937, 0.4451, 0.1937, 0.5251, -0.02626, 0.6451, 1.027, 0.6451, 0.5667, 0.5251, 0.4867, 0.5251, 1.027, 0.6451, 0.4867, 0.5251, 0.02667, 0.6451, 0.02667, 0.4451, 0.02667, 0.6451, 0.2467, 0.5251, 0.2467, 0.4451, 1.027, 0.6451, 0.7267, 0.5251, 0.6467, 0.5251, 1.027, 0.6451, 0.8067, 0.5251, 0.7267, 0.5251, 1.027, 0.6451, 0.6467, 0.5251, 0.5667, 0.5251, 0.4337, 0.4451, 0.4337, 0.5251, 0.5137, 0.5251, 0.5137, 0.4451, 0.6737, 0.4451, 0.5937, 0.4451, 0.5937, 0.5251, 0.6737, 0.5251, 0.7267, 0.4451, 0.6467, 0.4451, 0.6467, 0.5251, 0.7267, 0.5251, 0.4867, 0.5251, 0.4067, 0.5251, 0.02667, 0.6451, 0.4067, 0.5251, 0.3267, 0.5251, 0.02667, 0.6451, 0.4337, 0.5251, 0.3537, 0.5251, -0.02626, 0.6451, 0.1867, 0.5937, 0.1867, 0.5137, 0.02667, 0.5137, 0.02667, 0.5937, 0.2467, 0.9737, 0.3267, 0.9737, 0.3267, 0.8137, 0.2947, 0.8137, 0.2467, 0.8617, 0.6467, 0.9737, 0.6467, 0.8137, 0.5667, 0.8137, 0.5667, 0.9737, 0.8067, 0.9737, 0.8067, 0.8617, 0.7587, 0.8137, 0.7267, 0.8137, 0.7267, 0.9737, 1.027, 0.5937, 1.027, 0.5137, 0.8667, 0.5137, 0.8667, 0.5937, 1.027, 0.1937, 0.9147, 0.1937, 0.8667, 0.2417, 0.8667, 0.2737, 1.027, 0.2737, 0.7667, 0.2337, 0.2867, 0.2337, 0.2867, 0.6657, 0.3347, 0.7137, 0.7667, 0.7137, 1.027, 0.6737, 0.8667, 0.6737, 0.8667, 0.7057, 0.9147, 0.7537, 1.027, 0.7537, 0.1867, 0.6737, 0.02667, 0.6737, 0.02667, 0.7537, 0.1387, 0.7537, 0.1867, 0.7057, 0.1867, 0.2417, 0.1387, 0.1937, 0.02667, 0.1937, 0.02667, 0.2737, 0.1867, 0.2737, 0.2417, 0.4451, 0.2417, 0.5251, 0.2737, 0.5251, 0.2737, 0.4451, 0.4867, 0.9737, 0.4867, 0.8137, 0.4067, 0.8137, 0.4067, 0.9737, 0.5937, 0.4451, 0.6737, 0.4451, 0.6737, 0.5251, 0.5937, 0.5251, 0.4067, 0.4451, 0.3267, 0.4451, 0.3267, 0.5251, 0.4067, 0.5251, 0.6467, 0.1337, 0.6467, -0.02626, 0.5667, -0.02626, 0.5667, 0.1337, 1.027, 0.4337, 1.027, 0.3537, 0.8667, 0.3537, 0.8667, 0.4337, 0.6467, 0.4451, 0.7267, 0.4451, 0.7267, 0.5251, 0.6467, 0.5251, 0.3347, 0.7137, 0.2867, 0.6657, 0.1867, 0.7057, 0.2947, 0.8137, 0.1867, 0.4451, 0.1867, 0.5251, 0.02667, 0.5251, 0.02667, 0.4451, 0.02667, 0.6451, 0.5667, 0.5251, 1.027, 0.6451, 0.02667, 0.6451, 0.4867, 0.5251, 0.5667, 0.5251, 0.8667, 0.4451, 0.8667, 0.5251, 1.027, 0.5251, 1.027, 0.4451, 0.8667, 0.4451, 0.8667, 0.5251, 1.027, 0.5251, 1.027, 0.4451, 0.8067, 0.08574, 1.027, -0.02626, 0.8067, -0.02626, 0.9147, 0.1937, 1.027, 0.1937, 1.027, -0.02626, 0.9147, 0.1937, 1.027, -0.02626, 0.8067, 0.08574, 0.2467, 0.08574, 0.1387, 0.1937, 0.1867, 0.2417, 0.2947, 0.1337, 0.7667, 0.2337, 0.8667, 0.2417, 0.7587, 0.1337, 0.7667, 0.2337, 0.8667, 0.2737, 0.8667, 0.2417, 0.7667, 0.2337, 0.7587, 0.1337, 0.7267, 0.1337, 0.6467, 0.1337, 0.7667, 0.2337, 0.7267, 0.1337, 0.5667, -0.02626, 0.4867, -0.02626, 0.4867, 0.1337, 0.5667, 0.1337, 0.8667, 0.3537, 0.8667, 0.2737, 0.7667, 0.2337, 0.7267, -0.02626, 0.6467, -0.02626, 0.6467, 0.1337, 0.7267, 0.1337, 0.5667, 0.1337, 0.7667, 0.2337, 0.6467, 0.1337, 0.8667, 0.4337, 0.8667, 0.3537, 0.7667, 0.2337, 0.4067, -0.02626, 0.3267, -0.02626, 0.3267, 0.1337, 0.4067, 0.1337, 1.027, 0.2737, 0.8667, 0.2737, 0.8667, 0.3537, 1.027, 0.3537, 0.02667, 0.6737, 0.1867, 0.6737, 0.1867, 0.5937, 0.02667, 0.5937, 1.027, 0.4337, 0.8667, 0.4337, 0.8667, 0.5137, 1.027, 0.5137, 0.7667, 0.7137, 0.8667, 0.6737, 0.8667, 0.5937, 0.7667, 0.7137, 0.8667, 0.7057, 0.8667, 0.6737, 0.7667, 0.7137, 0.8667, 0.5937, 0.8667, 0.5137, 1.027, 0.9737, 1.027, 0.7537, 0.9147, 0.7537, 0.02667, -0.02626, 0.2467, 0.08574, 0.2467, -0.02626, 0.2867, 0.2337, 0.4067, 0.1337, 0.3267, 0.1337, 0.2867, 0.2337, 0.4867, 0.1337, 0.4067, 0.1337, 0.2867, 0.2337, 0.3267, 0.1337, 0.2947, 0.1337, 0.7587, 0.8137, 0.8667, 0.7057, 0.7667, 0.7137, 0.1387, 0.1937, 0.2467, 0.08574, 0.02667, -0.02626, 0.3347, 0.4451, 0.3347, 0.5251, 0.2867, 0.5251, 0.2867, 0.4451, 0.8067, 0.8617, 1.027, 0.9737, 0.9147, 0.7537, 0.2467, 0.8617, 0.2947, 0.8137, 0.1867, 0.7057, 0.1387, 0.7537, 0.1867, 0.2417, 0.2867, 0.2337, 0.2947, 0.1337, 0.7267, 0.8137, 0.7587, 0.8137, 0.7667, 0.7137, 0.1867, 0.2737, 0.2867, 0.2337, 0.1867, 0.2417, 0.6467, 0.8137, 0.7267, 0.8137, 0.7667, 0.7137, 0.02667, 0.1937, 0.1387, 0.1937, 0.02667, -0.02626, 0.8067, 0.9737, 1.027, 0.9737, 0.8067, 0.8617, 0.1867, 0.3537, 0.2867, 0.2337, 0.1867, 0.2737, 0.5667, 0.8137, 0.6467, 0.8137, 0.7667, 0.7137, 0.3267, 0.9737, 0.4067, 0.9737, 0.4067, 0.8137, 0.3267, 0.8137, 0.1867, 0.4337, 0.2867, 0.2337, 0.1867, 0.3537, 1.027, 0.5937, 0.8667, 0.5937, 0.8667, 0.6737, 1.027, 0.6737, 0.3347, 0.7137, 0.4867, 0.8137, 0.5667, 0.8137, 0.3347, 0.7137, 0.5667, 0.8137, 0.7667, 0.7137, 0.2867, 0.6657, 0.1867, 0.4337, 0.1867, 0.5137, 0.2867, 0.6657, 0.2867, 0.2337, 0.1867, 0.4337, 0.4067, 0.8137, 0.4867, 0.8137, 0.3347, 0.7137, 0.1867, 0.5937, 0.2867, 0.6657, 0.1867, 0.5137, 0.3267, 0.8137, 0.4067, 0.8137, 0.3347, 0.7137, 0.7267, 0.8137, 0.6467, 0.8137, 0.6467, 0.9737, 0.7267, 0.9737, 0.1867, 0.6737, 0.2867, 0.6657, 0.1867, 0.5937, 0.4867, 0.9737, 0.5667, 0.9737, 0.5667, 0.8137, 0.4867, 0.8137, 0.2947, 0.8137, 0.3267, 0.8137, 0.3347, 0.7137, 0.02667, 0.5251, 0.1387, 0.5251, 0.1387, 0.4451, 0.02667, 0.4451, 0.1867, 0.7057, 0.2867, 0.6657, 0.1867, 0.6737, 0.1867, 0.5251, 0.1867, 0.4451, 0.1387, 0.4451, 0.1387, 0.5251, 0.02667, 0.5137, 0.1867, 0.5137, 0.1867, 0.4337, 0.02667, 0.4337, 0.8667, 0.7057, 0.7587, 0.8137, 0.8067, 0.8617, 0.9147, 0.7537, 0.9147, 0.4451, 1.027, 0.4451, 1.027, 0.5251, 0.9147, 0.5251, 0.02667, 0.9737, 0.1387, 0.7537, 0.02667, 0.7537, 0.02667, 0.9737, 0.2467, 0.9737, 0.2467, 0.8617, 0.02667, 0.9737, 0.2467, 0.8617, 0.1387, 0.7537, 0.7667, 0.2337, 0.7667, 0.7137, 0.8667, 0.5137, 0.7667, 0.2337, 0.8667, 0.5137, 0.8667, 0.4337, 0.2867, 0.2337, 0.7667, 0.2337, 0.5667, 0.1337, 0.2867, 0.2337, 0.5667, 0.1337, 0.4867, 0.1337, 1.027, 0.5251, 0.8667, 0.5251, 0.8667, 0.4451, 1.027, 0.4451, 0.9737, 0.4451, 0.8617, 0.4451, 0.8617, 0.5251, 0.9737, 0.5251, 0.9737, 0.4451, 0.8137, 0.4451, 0.8137, 0.5251, 0.9737, 0.5251, 0.9737, 0.5251, 0.8137, 0.5251, 0.8137, 0.4451, 0.9737, 0.4451, 0.4867, 0.1337, 0.4867, -0.02626, 0.4067, -0.02626, 0.4067, 0.1337, 0.1867, 0.5251, 0.1867, 0.4451, 0.02667, 0.4451, 0.02667, 0.5251, 0.9737, 0.4451, 0.9737, 0.5251, 0.8137, 0.5251, 0.8137, 0.4451, 0.9737, 0.4451, 0.8137, 0.4451, 0.8137, 0.5251, 0.9737, 0.5251, 0.9737, 0.4451, 0.9737, 0.5251, 0.8137, 0.5251, 0.8137, 0.4451, 0.9737, 0.4451, 0.8137, 0.4451, 0.8137, 0.5251, 0.9737, 0.5251, -0.02626, 0.4451, -0.02626, 0.5251, 0.1337, 0.5251, 0.1337, 0.4451, 0.02667, 0.4451, 0.02667, 0.5251, 0.1867, 0.5251, 0.1867, 0.4451, 0.02667, 0.5251, 0.02667, 0.4451, 0.1387, 0.4451, 0.1387, 0.5251, 0.2737, 0.5251, 0.3537, 0.5251, 0.3537, 0.4451, 0.2737, 0.4451, 0.1867, 0.5251, 0.02667, 0.5251, 0.02667, 0.4451, 0.1867, 0.4451, 0.2337, 0.4451, 0.2337, 0.5251, 0.7137, 0.5251, 0.7137, 0.4451, 0.1867, 0.5251, 0.02667, 0.5251, 0.02667, 0.4451, 0.1867, 0.4451, 0.02667, 0.4451, 0.02667, 0.5251, 0.1867, 0.5251, 0.1867, 0.4451, -0.02626, 0.4451, 0.08574, 0.4451, 0.08574, 0.5251, -0.02626, 0.5251, -0.02626, 0.4451, 0.1337, 0.4451, 0.1337, 0.5251, -0.02626, 0.5251, 0.1337, 0.4451, -0.02626, 0.4451, -0.02626, 0.5251, 0.1337, 0.5251, -0.02626, 0.4451, -0.02626, 0.5251, 0.1337, 0.5251, 0.1337, 0.4451, -0.02626, 0.4451, 0.1337, 0.4451, 0.1337, 0.5251, -0.02626, 0.5251, 0.08574, 0.4451, -0.02626, 0.4451, -0.02626, 0.5251, 0.08574, 0.5251, 0.8667, 0.5251, 0.8667, 0.4451, 1.027, 0.4451, 1.027, 0.5251, -0.02626, 0.4451, 0.1337, 0.4451, 0.1337, 0.5251, -0.02626, 0.5251, 0.8617, 0.4451, 0.9737, 0.4451, 0.9737, 0.5251, 0.8617, 0.5251, 0.9147, 0.4451, 0.8667, 0.4451, 0.8667, 0.5251, 0.9147, 0.5251, 0.2417, 0.4451, 0.2737, 0.4451, 0.2737, 0.5251, 0.2417, 0.5251, 0.7667, 0.4451, 0.7667, 0.5251, 0.3347, 0.5251, 0.3347, 0.4451, 0.2867, 0.4451, 0.2867, 0.5251, 0.7667, 0.5251, 0.7667, 0.4451, 0.4337, 0.4451, 0.5137, 0.4451, 0.5137, 0.5251, 0.4337, 0.5251, 0.08574, 0.4451, 0.1337, 0.4451, 0.1337, 0.5251, 0.08574, 0.5251, 1.027, 0.4451, 0.8667, 0.4451, 0.8667, 0.5251, 1.027, 0.5251, 0.5937, 0.4451, 0.5937, 0.5251, 0.5137, 0.5251, 0.5137, 0.4451, 0.2947, 0.4451, 0.3267, 0.4451, 0.3267, 0.5251, 0.2947, 0.5251, 0.7267, 0.4451, 0.7587, 0.4451, 0.7587, 0.5251, 0.7267, 0.5251, 0.2737, 0.4451, 0.3537, 0.4451, 0.3537, 0.5251, 0.2737, 0.5251, 0.6467, 0.4451, 0.5667, 0.4451, 0.5667, 0.5251, 0.6467, 0.5251, 0.1337, 0.4451, 0.08574, 0.4451, 0.08574, 0.5251, 0.1337, 0.5251, 0.4337, 0.4451, 0.4337, 0.5251, 0.3537, 0.5251, 0.3537, 0.4451, 0.8617, 0.4451, 0.8137, 0.4451, 0.8137, 0.5251, 0.8617, 0.5251, 0.8667, 0.4451, 0.9147, 0.4451, 0.9147, 0.5251, 0.8667, 0.5251, 0.7537, 0.5251, 0.7537, 0.4451, 0.9737, 0.4451, 0.9737, 0.6451, 0.4867, 0.4451, 0.4067, 0.4451, 0.4067, 0.5251, 0.4867, 0.5251, 0.3267, 0.4451, 0.2947, 0.4451, 0.2947, 0.5251, 0.3267, 0.5251, 0.7057, 0.5251, 0.7057, 0.4451, 0.6737, 0.4451, 0.6737, 0.5251, 0.7587, 0.4451, 0.7267, 0.4451, 0.7267, 0.5251, 0.7587, 0.5251, 0.8137, 0.4451, 0.8617, 0.4451, 0.8617, 0.5251, 0.8137, 0.5251, 0.1387, 0.4451, 0.1867, 0.4451, 0.1867, 0.5251, 0.1387, 0.5251, 0.5937, 0.4451, 0.5137, 0.4451, 0.5137, 0.5251, 0.5937, 0.5251, 1.027, 0.5251, 0.8667, 0.5251, 0.8667, 0.4451, 1.027, 0.4451, 0.6737, 0.4451, 0.7057, 0.4451, 0.7057, 0.5251, 0.6737, 0.5251, 0.4337, 0.4451, 0.3537, 0.4451, 0.3537, 0.5251, 0.4337, 0.5251, 0.4067, 0.4451, 0.4867, 0.4451, 0.4867, 0.5251, 0.4067, 0.5251, 0.6657, 0.4451, 0.6657, 0.5251, 0.2337, 0.5251, 0.2337, 0.4451, 0.9147, 0.1937, 0.8667, 0.2417, 0.8667, 0.2737, 1.027, 0.2737, 1.027, 0.1937, 0.8667, 0.3537, 0.8667, 0.4337, 1.027, 0.4337, 1.027, 0.3537, 0.8667, 0.5137, 0.8667, 0.5937, 1.027, 0.5937, 1.027, 0.5137, 0.9147, 0.7537, 1.027, 0.7537, 1.027, 0.6737, 0.8667, 0.6737, 0.8667, 0.7057, 0.8067, 0.8617, 0.7587, 0.8137, 0.7267, 0.8137, 0.7267, 0.9737, 0.8067, 0.9737, 0.5667, 0.8137, 0.5667, 0.9737, 0.6467, 0.9737, 0.6467, 0.8137, 0.4067, 0.8137, 0.4067, 0.9737, 0.4867, 0.9737, 0.4867, 0.8137, 0.3267, 0.8137, 0.2947, 0.8137, 0.2467, 0.8617, 0.2467, 0.9737, 0.3267, 0.9737, 0.02667, 0.6737, 0.02667, 0.7537, 0.1387, 0.7537, 0.1867, 0.7057, 0.1867, 0.6737, 0.02667, 0.5137, 0.02667, 0.5937, 0.1867, 0.5937, 0.1867, 0.5137, 0.02667, 0.3537, 0.02667, 0.4337, 0.1867, 0.4337, 0.1867, 0.3537, 0.3267, -0.02626, 0.2467, -0.02626, 0.2467, 0.08574, 0.2947, 0.1337, 0.3267, 0.1337, 0.4867, 0.1337, 0.4867, -0.02626, 0.4067, -0.02626, 0.4067, 0.1337, 0.6467, 0.1337, 0.6467, -0.02626, 0.5667, -0.02626, 0.5667, 0.1337, 0.8067, 0.08574, 0.8067, -0.02626, 0.7267, -0.02626, 0.7267, 0.1337, 0.7587, 0.1337, 0.7667, 0.2337, 0.2867, 0.2337, 0.2867, 0.6657, 0.3347, 0.7137, 0.7667, 0.7137, 0.3267, 0.1337, 0.2947, 0.1337, 0.2467, 0.08574, 0.2467, -0.02626, 0.3267, -0.02626, 0.8067, 0.08574, 0.7587, 0.1337, 0.7267, 0.1337, 0.7267, -0.02626, 0.8067, -0.02626, 0.02667, 0.2737, 0.02667, 0.1937, 0.1387, 0.1937, 0.1867, 0.2417, 0.1867, 0.2737, 0.1867, 0.4337, 0.02667, 0.4337, 0.02667, 0.3537, 0.1867, 0.3537, 0.1867, 0.5937, 0.02667, 0.5937, 0.02667, 0.5137, 0.1867, 0.5137, 0.2467, 0.9737, 0.2467, 0.8617, 0.2947, 0.8137, 0.3267, 0.8137, 0.3267, 0.9737, 0.6467, 0.9737, 0.5667, 0.9737, 0.5667, 0.8137, 0.6467, 0.8137, 0.8067, 0.9737, 0.7267, 0.9737, 0.7267, 0.8137, 0.7587, 0.8137, 0.8067, 0.8617, 1.027, 0.5937, 0.8667, 0.5937, 0.8667, 0.5137, 1.027, 0.5137, 1.027, 0.1937, 1.027, 0.2737, 0.8667, 0.2737, 0.8667, 0.2417, 0.9147, 0.1937, 0.7667, 0.2337, 0.7667, 0.7137, 0.3347, 0.7137, 0.2867, 0.6657, 0.2867, 0.2337, 1.027, 0.6737, 1.027, 0.7537, 0.9147, 0.7537, 0.8667, 0.7057, 0.8667, 0.6737, 0.1867, 0.6737, 0.1867, 0.7057, 0.1387, 0.7537, 0.02667, 0.7537, 0.02667, 0.6737, 0.4867, 0.9737, 0.4067, 0.9737, 0.4067, 0.8137, 0.4867, 0.8137, 0.6467, 0.1337, 0.5667, 0.1337, 0.5667, -0.02626, 0.6467, -0.02626, 1.027, 0.4337, 0.8667, 0.4337, 0.8667, 0.3537, 1.027, 0.3537, 0.4867, 0.1337, 0.4067, 0.1337, 0.4067, -0.02626, 0.4867, -0.02626, 0.2867, 0.4451, 0.2867, 0.5251, 0.3347, 0.5251, 0.3347, 0.4451, 0.1387, 0.4451, 0.1387, 0.5251, 0.1867, 0.5251, 0.1867, 0.4451, 0.3537, 0.4451, 0.3537, 0.5251, 0.4337, 0.5251, 0.4337, 0.4451, 0.3267, 0.4451, 0.3267, 0.5251, 0.2947, 0.5251, 0.2947, 0.4451, 0.3267, 0.4451, 0.3267, 0.5251, 0.2467, 0.5251, 0.2467, 0.4451, 0.4867, 0.4451, 0.4867, 0.5251, 0.4067, 0.5251, 0.4067, 0.4451, 0.5137, 0.4451, 0.5137, 0.5251, 0.5937, 0.5251, 0.5937, 0.4451, 0.7587, 0.4451, 0.7587, 0.5251, 0.7267, 0.5251, 0.7267, 0.4451, 0.8667, 0.4451, 0.8667, 0.5251, 1.027, 0.5251, 1.027, 0.4451, 0.8067, 0.4451, 0.8067, 0.5251, 0.7267, 0.5251, 0.7267, 0.4451, 0.9737, 0.4451, 0.9737, 0.5251, 0.8617, 0.5251, 0.8617, 0.4451, 0.08574, 0.4451, 0.08574, 0.5251, 0.1337, 0.5251, 0.1337, 0.4451, 0.5667, 0.4451, 0.5667, 0.5251, 0.6467, 0.5251, 0.6467, 0.4451, 1.027, 0.4451, 1.027, 0.5251, 0.8667, 0.5251, 0.8667, 0.4451, 0.4337, 0.4451, 0.4337, 0.5251, 0.3537, 0.5251, 0.3537, 0.4451, 0.2467, 0.4451, 0.2467, 0.5251, 0.3267, 0.5251, 0.3267, 0.4451, 1.027, 0.4451, 1.027, 0.5251, 0.8667, 0.5251, 0.8667, 0.4451, 0.5937, 0.4451, 0.5937, 0.5251, 0.5137, 0.5251, 0.5137, 0.4451, 0.7267, 0.4451, 0.7267, 0.5251, 0.8067, 0.5251, 0.8067, 0.4451, 0.08574, 0.4451, 0.08574, 0.5251, -0.02626, 0.5251, -0.02626, 0.4451, 0.7057, 0.4451, 0.7057, 0.5251, 0.6737, 0.5251, 0.6737, 0.4451, 0.5667, 0.4451, 0.5667, 0.5251, 0.6467, 0.5251, 0.6467, 0.4451, 0.02667, 0.4451, 0.02667, 0.5251, 0.1387, 0.5251, 0.1387, 0.4451, 0.4067, 0.4451, 0.4067, 0.5251, 0.4867, 0.5251, 0.4867, 0.4451, 0.8667, 0.4451, 0.8667, 0.5251, 0.9147, 0.5251, 0.9147, 0.4451, 0.1337, 0.4451, 0.1337, 0.5251, -0.02626, 0.5251, -0.02626, 0.4451, 0.9737, 0.4451, 0.9737, 0.5251, 0.8137, 0.5251, 0.8137, 0.4451, 0.2737, 0.4451, 0.2737, 0.5251, 0.1937, 0.5251, 0.1937, 0.4451, 0.8667, 0.4451, 0.8667, 0.5251, 1.027, 0.5251, 1.027, 0.4451, 0.9737, 0.4451, 0.9737, 0.5251, 0.8137, 0.5251, 0.8137, 0.4451, 0.1867, 0.4451, 0.1867, 0.5251, 0.02667, 0.5251, 0.02667, 0.4451, 0.9737, 0.4451, 0.9737, 0.5251, 0.8137, 0.5251, 0.8137, 0.4451, 0.7537, 0.4451, 0.7537, 0.5251, 0.6737, 0.5251, 0.6737, 0.4451, 0.02667, 0.4451, 0.02667, 0.5251, 0.1867, 0.5251, 0.1867, 0.4451, 0.2947, 0.4451, 0.2947, 0.5251, 0.3267, 0.5251, 0.3267, 0.4451, 0.9147, 0.4451, 0.9147, 0.5251, 1.027, 0.5251, 1.027, 0.4451, 0.5937, 0.4451, 0.5937, 0.5251, 0.5137, 0.5251, 0.5137, 0.4451, 0.1387, 0.4451, 0.1387, 0.5251, 0.02667, 0.5251, 0.02667, 0.4451, 0.1867, 0.4451, 0.1867, 0.5251, 0.02667, 0.5251, 0.02667, 0.4451, 0.6737, 0.4451, 0.6737, 0.5251, 0.7057, 0.5251, 0.7057, 0.4451, 0.4867, 0.4451, 0.4867, 0.5251, 0.4067, 0.5251, 0.4067, 0.4451, 0.1937, 0.4451, 0.1937, 0.5251, 0.2737, 0.5251, 0.2737, 0.4451, 0.6467, 0.4451, 0.6467, 0.5251, 0.5667, 0.5251, 0.5667, 0.4451, 0.3537, 0.4451, 0.3537, 0.5251, 0.4337, 0.5251, 0.4337, 0.4451, 0.5137, 0.4451, 0.5137, 0.5251, 0.5937, 0.5251, 0.5937, 0.4451, 0.4067, 0.4451, 0.4067, 0.5251, 0.4867, 0.5251, 0.4867, 0.4451, 0.1867, 0.4451, 0.1867, 0.5251, 0.1387, 0.5251, 0.1387, 0.4451, 0.1337, 0.4451, 0.1337, 0.5251, -0.02626, 0.5251, -0.02626, 0.4451, 0.2737, 0.4451, 0.2737, 0.5251, 0.2417, 0.5251, 0.2417, 0.4451, 0.2417, 0.4451, 0.2417, 0.5251, 0.2737, 0.5251, 0.2737, 0.4451, 0.6467, 0.4451, 0.6467, 0.5251, 0.5667, 0.5251, 0.5667, 0.4451, 0.8667, 0.4451, 0.8667, 0.5251, 1.027, 0.5251, 1.027, 0.4451, -0.02626, 0.4451, -0.02626, 0.5251, 0.08574, 0.5251, 0.08574, 0.4451, 0.1337, 0.4451, 0.1337, 0.5251, 0.08574, 0.5251, 0.08574, 0.4451, 0.4337, 0.4451, 0.4337, 0.5251, 0.3537, 0.5251, 0.3537, 0.4451, 0.8137, 0.4451, 0.8137, 0.5251, 0.9737, 0.5251, 0.9737, 0.4451, 0.7267, 0.4451, 0.7267, 0.5251, 0.7587, 0.5251, 0.7587, 0.4451, -0.02626, 0.4451, -0.02626, 0.5251, 0.1337, 0.5251, 0.1337, 0.4451, 0.1867, 0.4451, 0.1867, 0.5251, 0.02667, 0.5251, 0.02667, 0.4451, 1.027, 0.4451, 1.027, 0.5251, 0.9147, 0.5251, 0.9147, 0.4451, -0.02626, 0.4451, -0.02626, 0.5251, 0.1337, 0.5251, 0.1337, 0.4451, 0.1337, 0.4451, 0.1337, 0.5251, -0.02626, 0.5251, -0.02626, 0.4451, 0.9147, 0.4451, 0.9147, 0.5251, 0.8667, 0.5251, 0.8667, 0.4451, -0.02626, 0.4451, -0.02626, 0.5251, 0.1337, 0.5251, 0.1337, 0.4451, 0.8137, 0.4451, 0.8137, 0.5251, 0.9737, 0.5251, 0.9737, 0.4451, 1.027, 0.4451, 1.027, 0.5251, 0.8667, 0.5251, 0.8667, 0.4451, 0.3347, 0.4451, 0.3347, 0.5251, 0.7667, 0.5251, 0.7667, 0.4451, 0.7137, 0.4451, 0.7137, 0.5251, 0.2337, 0.5251, 0.2337, 0.4451, 0.8137, 0.4451, 0.8137, 0.5251, 0.9737, 0.5251, 0.9737, 0.4451, 0.8617, 0.4451, 0.8617, 0.5251, 0.9737, 0.5251, 0.9737, 0.4451, 0.7667, 0.4451, 0.7667, 0.5251, 0.2867, 0.5251, 0.2867, 0.4451, 0.6737, 0.4451, 0.6737, 0.5251, 0.7537, 0.5251, 0.7537, 0.4451, 0.2337, 0.4451, 0.2337, 0.5251, 0.6657, 0.5251, 0.6657, 0.4451, 0.8617, 0.4451, 0.8617, 0.5251, 0.8137, 0.5251, 0.8137, 0.4451, 0.02667, 0.4451, 0.02667, 0.5251, 0.1867, 0.5251, 0.1867, 0.4451, 0.8137, 0.4451, 0.8137, 0.5251, 0.8617, 0.5251, 0.8617, 0.4451, 0.02667, 0.4451, 0.02667, 0.5251, 0.1867, 0.5251, 0.1867, 0.4451])
me_shape_9_indexedfaceset.materials.append(mat_plastic_chip)
me_shape_9_indexedfaceset.materials.append(mat_metal_pins)
me_shape_9_indexedfaceset.materials.append(mat_white_markings)
me_shape_9_indexedfaceset.update()
me_shape_9_indexedfaceset.normals_split_custom_set([tuple(v) for v in zip(*[iter([0.0, -1.0, 1.282e-08, 0.0, -1.0, 4.689e-07, 0.0, -1.0, -1.084e-06, 0.0, 0.0, -1.0, 0.0, 0.0, -1.0, 0.0, 0.0, -1.0, 0.0, 0.0, -1.0, 0.0, 0.0, -1.0, 0.0, -1.0, 1.282e-08, 0.0, -1.0, 5.379e-08, 0.0, -1.0, 4.689e-07, 0.0, -1.0, 1.282e-08, 0.0, -1.0, -1.084e-06, 0.0, -1.0, 5.57e-07, 0.0, 0.0, -1.0, 0.0, 0.0, -1.0, 0.0, 0.0, -1.0, 0.0, 0.0, -1.0, 0.0, -1.0, 0.0, 0.0, -1.0, 0.0, 0.0, -1.0, -1.289e-07, 0.0, -1.0, -1.164e-06, 0.0, -1.0, 0.0, 0.0, -1.0, -9.438e-08, 0.0, -1.0, -1.289e-07, 0.0, -1.0, -1.289e-07, 0.0, -1.0, -9.438e-08, 0.0, -1.0, -1.164e-06, 0.0, 1.0, 0.0, 0.0, 1.0, 0.0, 0.0, 1.0, 0.0, 0.0, 1.0, 0.0, 0.0, -1.0, -1.164e-06, 0.0, -1.0, -9.438e-08, 0.0, -1.0, 0.0, 0.0, -1.0, 5.57e-07, 0.0, -1.0, 0.0, 0.0, -1.0, 0.0, 0.0, -1.0, 1.282e-08, -1.0, 8.814e-08, 0.0, -1.0, 0.0, 0.0, -1.0, 0.0, 0.0, -1.0, 8.814e-08, 0.0, -1.0, 0.0, 0.0, -1.0, -4.719e-08, 0.0, 0.0, -1.0, 0.0, 0.0, -1.0, 0.0, 0.0, -1.0, 0.0, 0.0, -1.0, -9.438e-08, -1.0, 8.814e-08, 0.0, -1.0, 4.068e-07, 0.0, -1.0, 1.334e-07, 0.0, -1.0, 8.814e-08, 0.0, -1.0, -2.801e-07, 0.0, -1.0, 4.068e-07, 0.0, -1.0, 8.814e-08, 0.0, -1.0, 1.334e-07, 0.0, -1.0, 0.0, 0.0, 0.0, -1.0, 0.0, 0.0, -1.0, 0.0, 0.0, -1.0, 0.0, 0.0, -1.0, 0.0, 0.0, -1.0, 0.0, 0.0, -1.0, 0.0, 0.0, -1.0, 5.379e-08, 0.0, -1.0, 0.0, 2.999e-08, 0.0, -1.0, 2.999e-08, 0.0, -1.0, 2.999e-08, 0.0, -1.0, 2.999e-08, 0.0, -1.0, 2.999e-08, 0.0, -1.0, 2.999e-08, 0.0, -1.0, 2.999e-08, 0.0, -1.0, 2.999e-08, 0.0, -1.0, 2.999e-08, 0.0, -1.0, 2.999e-08, 0.0, -1.0, 2.999e-08, 0.0, -1.0, 2.999e-08, 0.0, -1.0, 2.999e-08, 0.0, -1.0, 2.999e-08, 0.0, -1.0, 2.999e-08, 0.0, -1.0, 2.999e-08, 0.0, -1.0, 2.999e-08, 0.0, -1.0, 2.999e-08, 0.0, -1.0, 2.999e-08, 0.0, -1.0, 2.999e-08, 0.0, -1.0, 2.999e-08, 0.0, -1.0, 2.999e-08, 0.0, -1.0, 2.999e-08, 0.0, -1.0, 2.999e-08, 0.0, -1.0, 0.0, 0.0, -1.0, 0.0, 0.0, -1.0, 0.0, 0.0, -1.0, 0.0, 0.0, -1.0, 0.0, 0.0, -1.0, 0.0, 0.0, -1.0, 0.0, 0.0, -1.0, 0.0, 0.0, -1.0, 0.0, 0.0, -1.0, 0.0, 0.0, -1.0, 0.0, 0.0, -1.0, 0.0, 0.0, -1.0, 0.0, 0.0, -1.0, 0.0, 0.0, -1.0, -1.0, 1.548e-07, 0.0, -1.0, 1.548e-07, 0.0, -1.0, -2.801e-07, 0.0, -1.0, 8.814e-08, 0.0, 0.0, 1.0, -1.164e-06, 0.0, 1.0, 0.0, 0.0, 1.0, -9.438e-08, 1.0, -7.765e-08, 0.0, 1.0, 0.0, 0.0, 1.0, 3.362e-08, 0.0, 1.0, -7.765e-08, 0.0, 1.0, 3.362e-08, 0.0, 1.0, 2.004e-08, 0.0, 1.0, 2.004e-08, 0.0, 1.0, 3.736e-07, 0.0, 1.0, 0.0, 0.0, -1.0, 0.0, 0.0, -1.0, 0.0, 0.0, -1.0, -4.719e-08, 0.0, -1.0, 0.0, 0.0, 1.0, 2.004e-08, 0.0, 1.0, 3.362e-08, 0.0, 1.0, 3.736e-07, 0.0, 1.0, 2.004e-08, 0.0, 1.0, 0.0, 0.0, 1.0, 0.0, 0.0, 1.0, 0.0, 0.0, 1.0, -7.765e-08, 0.0, 1.0, -1.576e-07, 0.0, 1.0, -1.576e-07, 0.0, 1.0, -7.765e-08, 0.0, 1.0, -5.95e-07, 0.0, 0.0, 1.0, 0.0, 0.0, 1.0, 0.0, 0.0, 1.0, 5.379e-08, 0.0, 1.0, 0.0, 1.0, -5.95e-07, 0.0, 1.0, -7.765e-08, 0.0, 1.0, 4.89e-07, 0.0, 0.0, 1.0, 0.0, 0.0, 1.0, 0.0, 0.0, 1.0, 5.57e-07, 0.0, 1.0, 1.283e-08, 0.0, 0.0, 1.0, 0.0, 0.0, 1.0, 0.0, 0.0, 1.0, 0.0, 0.0, 1.0, -0.7071, -0.7071, 0.0, -0.7071, -0.7071, 0.0, -0.866, -0.5, 0.0, -0.866, -0.5, 0.0, 0.9659, 0.2588, 0.0, 0.9659, 0.2588, 0.0, 1.0, 0.0, 0.0, 1.0, 0.0, 0.0, 0.5, 0.866, 0.0, 0.5, 0.866, 0.0, 0.7071, 0.7071, 0.0, 0.7071, 0.7071, 0.0, 0.2588, -0.9659, 0.0, 0.2588, -0.9659, 0.0, -1.914e-07, -1.0, 0.0, -1.914e-07, -1.0, 0.0, -0.866, 0.5, 0.0, -0.866, 0.5, 0.0, -0.7071, 0.7071, 0.0, -0.7071, 0.7071, 0.0, -0.5, -0.866, 0.0, -0.5, -0.866, 0.0, -0.7071, -0.7071, 0.0, -0.7071, -0.7071, 0.0, -0.2588, -0.9659, 0.0, -0.2588, -0.9659, 0.0, -0.5, -0.866, 0.0, -0.5, -0.866, 0.0, -0.2588, 0.9659, 0.0, -0.2588, 0.9659, 0.0, -1.866e-07, 1.0, 0.0, -1.866e-07, 1.0, 0.0, -1.914e-07, -1.0, 0.0, -1.914e-07, -1.0, 0.0, -0.2588, -0.9659, 0.0, -0.2588, -0.9659, 0.0, 0.9659, -0.2588, 0.0, 0.9659, -0.2588, 0.0, 0.866, -0.5, 0.0, 0.866, -0.5, 0.0, -0.9659, -0.2588, 0.0, -0.9659, -0.2588, 0.0, -1.0, 0.0, 0.0, -1.0, 0.0, 0.0, -1.866e-07, 1.0, 0.0, -1.866e-07, 1.0, 0.0, 0.2588, 0.9659, 0.0, 0.2588, 0.9659, 0.0, -0.866, -0.5, 0.0, -0.866, -0.5, 0.0, -0.9659, -0.2588, 0.0, -0.9659, -0.2588, 0.0, 0.5, -0.866, 0.0, 0.5, -0.866, 0.0, 0.2588, -0.9659, 0.0, 0.2588, -0.9659, 0.0, -1.0, 0.0, 0.0, -1.0, 0.0, 0.0, -0.9659, 0.2588, 0.0, -0.9659, 0.2588, 0.0, 0.7071, 0.7071, 0.0, 0.7071, 0.7071, 0.0, 0.866, 0.5, 0.0, 0.866, 0.5, 0.0, 0.866, 0.5, 0.0, 0.866, 0.5, 0.0, 0.9659, 0.2588, 0.0, 0.9659, 0.2588, 0.0, 0.866, -0.5, 0.0, 0.866, -0.5, 0.0, 0.7071, -0.7071, 0.0, 0.7071, -0.7071, 0.0, 0.2588, 0.9659, 0.0, 0.2588, 0.9659, 0.0, 0.5, 0.866, 0.0, 0.5, 0.866, 0.0, -0.5, 0.866, 0.0, -0.5, 0.866, 0.0, -0.2588, 0.9659, 0.0, -0.2588, 0.9659, 0.0, -0.9659, 0.2588, 0.0, -0.9659, 0.2588, 0.0, -0.866, 0.5, 0.0, -0.866, 0.5, 0.0, 1.0, 0.0, 0.0, 1.0, 0.0, 0.0, 0.9659, -0.2588, 0.0, 0.9659, -0.2588, 0.0, -0.7071, 0.7071, 0.0, -0.7071, 0.7071, 0.0, -0.5, 0.866, 0.0, -0.5, 0.866, 0.0, 0.7071, -0.7071, 0.0, 0.7071, -0.7071, 0.0, 0.5, -0.866, 0.0, 0.5, -0.866, 0.0, 2.999e-08, 0.0, 1.0, 2.999e-08, 0.0, 1.0, 2.999e-08, 0.0, 1.0, 2.999e-08, 0.0, 1.0, 2.999e-08, 0.0, 1.0, 2.999e-08, 0.0, 1.0, 2.999e-08, 0.0, 1.0, 2.999e-08, 0.0, 1.0, 2.999e-08, 0.0, 1.0, 2.999e-08, 0.0, 1.0, 2.999e-08, 0.0, 1.0, 2.999e-08, 0.0, 1.0, 2.999e-08, 0.0, 1.0, 2.999e-08, 0.0, 1.0, 2.999e-08, 0.0, 1.0, 2.999e-08, 0.0, 1.0, 2.999e-08, 0.0, 1.0, 2.999e-08, 0.0, 1.0, 2.999e-08, 0.0, 1.0, 2.999e-08, 0.0, 1.0, 2.999e-08, 0.0, 1.0, 2.999e-08, 0.0, 1.0, 2.999e-08, 0.0, 1.0, 2.999e-08, 0.0, 1.0, 0.0, 0.0, -1.0, 0.0, 0.0, -1.0, 0.0, 0.0, -1.0, 0.0, 0.0, -1.0, -1.0, -1.886e-07, 0.0, -1.0, -7.062e-07, 0.0, -1.0, -4.719e-08, 0.0, -1.0, -7.062e-07, 0.0, -1.0, 0.0, 0.0, -1.0, -4.719e-08, 0.0, 1.0, -1.548e-07, 0.0, 1.0, -1.548e-07, 0.0, 1.0, 4.89e-07, 0.0, 1.0, -7.765e-08, 0.0, 0.0, 1.0, 1.283e-08, 0.0, 1.0, 5.379e-08, 0.0, 1.0, 0.0, 0.0, 1.0, 1.283e-08, 0.0, 1.0, 0.0, 0.0, 1.0, -9.438e-08, 0.0, 1.0, 0.0, 0.0, 1.0, -9.438e-08, 0.0, 1.0, 0.0, 0.0, 1.0, 0.0, 0.0, 1.0, 1.283e-08, 0.0, 1.0, -1.084e-06, 0.0, 1.0, 4.689e-07, 0.0, 1.0, 1.283e-08, 0.0, 1.0, 5.57e-07, 0.0, 1.0, -1.084e-06, 0.0, 1.0, 1.283e-08, 0.0, 1.0, 4.689e-07, 0.0, 1.0, 5.379e-08, -1.0, 0.0, 0.0, -1.0, 0.0, 0.0, -1.0, 0.0, 0.0, -1.0, 0.0, 0.0, -1.0, 2.794e-07, 0.0, -1.0, 2.794e-07, 0.0, -1.0, 1.334e-07, 0.0, -1.0, 4.068e-07, 0.0, 0.0, 1.0, 0.0, 0.0, 1.0, 0.0, 0.0, 1.0, 4.689e-07, 0.0, 1.0, -1.084e-06, 0.0, 1.0, 0.0, 0.0, 1.0, -1.289e-07, 0.0, 1.0, -9.438e-08, 0.0, 1.0, -1.289e-07, 0.0, 1.0, -1.164e-06, 0.0, 1.0, -9.438e-08, -1.0, 0.0, 0.0, -1.0, -1.886e-07, 0.0, -1.0, -4.719e-08, 0.0, 0.0, 0.0, -1.0, 0.0, 0.0, -1.0, 0.0, 0.0, -1.0, 0.0, 0.0, -1.0, 0.0, 0.0, -1.0, 0.0, 0.0, -1.0, 0.0, 0.0, -1.0, 0.0, 0.0, -1.0, 0.0, 0.0, -1.0, 0.0, 0.0, -1.0, 0.0, 0.0, -1.0, 0.0, 0.0, -1.0, 0.0, 0.0, -1.0, 0.0, 0.0, -1.0, 0.0, 0.0, -1.0, 0.0, 0.0, -1.0, 0.0, 0.0, -1.0, 0.0, 0.0, -1.0, 0.0, 0.0, -1.0, 0.0, 0.0, -1.0, 0.0, 0.0, -1.0, 0.0, 0.0, -1.0, 0.0, 0.0, -1.0, 0.0, 0.0, -1.0, 0.0, 0.0, -1.0, 0.0, 0.0, -1.0, 0.0, 0.0, -1.0, 0.0, 0.0, -1.0, 0.0, 0.0, -1.0, 0.0, 0.0, -1.0, 0.0, 0.0, -1.0, 0.0, 0.0, -1.0, 0.0, 0.0, -1.0, 0.0, 0.0, -1.0, 0.0, 0.0, -1.0, 0.0, 0.0, -1.0, 0.0, 0.0, -1.0, 0.0, 0.0, -1.0, 0.0, 0.0, -1.0, 0.0, 0.0, -1.0, 0.0, 0.0, -1.0, 0.0, 0.0, -1.0, 5.117e-08, -5.322e-08, -1.0, 5.117e-08, -5.322e-08, -1.0, 5.117e-08, -5.322e-08, -1.0, 5.117e-08, -5.322e-08, -1.0, 5.117e-08, -5.322e-08, -1.0, -1.0, -9.313e-07, 0.0, -1.0, -9.313e-07, 0.0, -1.0, -9.313e-07, 0.0, -1.0, -9.313e-07, 0.0, 0.0, 0.0, -1.0, 0.0, 0.0, -1.0, 0.0, 0.0, -1.0, 0.0, 0.0, -1.0, 1.0, 0.0, 0.0, 1.0, 0.0, 0.0, 1.0, 0.0, 0.0, 1.0, 3.736e-07, 0.0, 0.0, 1.0, 0.0, 0.0, 1.0, 0.0, 0.0, 1.0, -1.164e-06, 0.0, 1.0, -1.289e-07, 0.0, 0.0, -1.0, 0.0, 0.0, -1.0, 0.0, 0.0, -1.0, 0.0, 0.0, -1.0, 0.0, 0.0, -1.0, 0.0, 0.0, -1.0, 0.0, 0.0, -1.0, 0.0, 0.0, -1.0, 0.0, -1.0, 0.0, 0.0, -1.0, 0.0, 0.0, -1.0, -1.084e-06, 0.0, -1.0, 4.689e-07, 0.0, 0.0, -1.0, 0.0, 0.0, -1.0, 0.0, 0.0, -1.0, 0.0, 0.0, -1.0, 0.0, -1.0, 0.0, 0.0, -1.0, 0.0, 0.0, -1.0, 0.0, 0.0, -1.0, 0.0, 0.0, -1.0, -9.438e-08, 0.0, -1.0, 5.379e-08, 0.0, -1.0, 1.282e-08, 0.0, -1.0, -9.438e-08, 0.0, -1.0, 0.0, 0.0, -1.0, 5.379e-08, 0.0, 1.0, 0.0, 0.0, 1.0, 0.0, 0.0, 1.0, 0.0, 0.0, 1.0, 0.0, 0.0, 1.0, 0.0, 0.0, 1.0, 0.0, 0.0, 1.0, 0.0, 0.0, 1.0, 0.0, 0.0, 0.0, -1.0, 0.0, 0.0, -1.0, 0.0, 0.0, -1.0, 0.0, 0.0, -1.0, 0.0, 0.0, -1.0, 0.0, 0.0, -1.0, 0.0, 0.0, -1.0, 0.0, 0.0, -1.0, 0.0, 0.0, -1.0, 0.0, 0.0, -1.0, 0.0, 0.0, -1.0, 0.0, 0.0, -1.0, 0.0, 0.0, -1.0, 0.0, 0.0, -1.0, 0.0, 0.0, -1.0, 0.0, 0.0, -1.0, 0.0, 0.0, -1.0, 0.0, 0.0, -1.0, 0.0, 0.0, -1.0, 0.0, 0.0, -1.0, 0.0, 0.0, -1.0, 0.0, 0.0, -1.0, 0.0, 0.0, -1.0, 0.0, 0.0, -1.0, 0.0, 0.0, -1.0, 0.0, 0.0, -1.0, 0.0, 0.0, -1.0, 0.0, 0.0, -1.0, 0.0, 0.0, -1.0, 0.0, 0.0, -1.0, 0.0, 0.0, -1.0, 0.0, 0.0, -1.0, 0.0, 0.0, -1.0, 0.0, 0.0, -1.0, 0.0, 0.0, -1.0, 0.0, 0.0, -1.0, 0.0, 0.0, -1.0, 0.0, 0.0, -1.0, 0.0, 0.0, -1.0, 0.0, 0.0, -1.0, 0.0, 0.0, -1.0, 0.0, 0.0, -1.0, 0.0, 0.0, -1.0, 0.0, 0.0, -1.0, 0.0, 0.0, -1.0, 0.0, 0.0, -1.0, 0.0, 0.0, -1.0, 0.0, 0.0, -1.0, 0.0, 0.0, -1.0, 0.0, 0.0, -1.0, 0.0, 0.0, -1.0, 0.0, 0.0, -1.0, 0.0, 0.0, -1.0, 0.0, 0.0, -1.0, 0.0, 0.0, -1.0, 0.0, 0.0, -1.0, 0.0, 0.0, -1.0, 0.0, 0.0, -1.0, 0.0, 0.0, -1.0, 0.0, 0.0, -1.0, 0.0, 0.0, -1.0, 0.0, 0.0, -1.0, 0.0, 0.0, -1.0, 0.0, 0.0, -1.0, 0.0, 0.0, -1.0, 0.0, 0.0, -1.0, 0.0, 0.0, -1.0, 0.0, 0.0, -1.0, 0.0, 0.0, -1.0, 0.0, 0.0, -1.0, 0.0, 0.0, -1.0, 0.0, 0.0, -1.0, 0.0, 0.0, -1.0, 0.0, 0.0, -1.0, 0.0, 0.0, -1.0, 0.0, 0.0, -1.0, 0.0, 0.0, -1.0, 0.0, 0.0, -1.0, 0.0, 0.0, -1.0, 0.0, 0.0, -1.0, 0.0, 0.0, -1.0, 0.0, 0.0, -1.0, 0.0, 0.0, -1.0, 0.0, 0.0, -1.0, 0.0, 0.0, -1.0, 0.0, 0.0, -1.0, 0.0, 0.0, -1.0, 0.0, 0.0, -1.0, 0.7071, -0.7071, 0.0, 0.7071, -0.7071, 0.0, 0.7071, -0.7071, 0.0, 0.7071, -0.7071, 0.0, 0.0, 0.0, -1.0, 0.0, 0.0, -1.0, 0.0, 0.0, -1.0, 0.0, 0.0, -1.0, 0.0, 0.0, -1.0, 0.0, 0.0, -1.0, 0.0, 0.0, -1.0, 0.0, 0.0, -1.0, 0.0, 0.0, -1.0, 0.0, 0.0, -1.0, 0.0, 0.0, -1.0, 0.0, 0.0, -1.0, 0.0, 0.0, -1.0, 0.0, 0.0, -1.0, 0.0, 0.0, -1.0, 0.0, 0.0, -1.0, 0.0, 0.0, -1.0, 0.0, 0.0, -1.0, 0.0, 0.0, -1.0, 0.0, 0.0, -1.0, 0.0, 0.0, -1.0, 0.0, 0.0, -1.0, 0.0, 0.0, -1.0, 0.0, 0.0, -1.0, 0.0, 0.0, -1.0, 0.0, 0.0, -1.0, 0.0, 0.0, -1.0, 0.0, 0.0, -1.0, 0.0, 0.0, -1.0, 0.0, 0.0, -1.0, 0.0, 0.0, -1.0, 0.0, 0.0, -1.0, 0.0, 0.0, -1.0, 0.0, 0.0, -1.0, 0.0, 0.0, -1.0, 0.0, 0.0, -1.0, 0.0, 0.0, -1.0, 0.0, 0.0, -1.0, 0.0, 0.0, -1.0, 0.0, 0.0, -1.0, 0.0, 0.0, -1.0, 0.0, 0.0, -1.0, 0.0, 0.0, -1.0, 0.0, 0.0, -1.0, 0.0, 0.0, -1.0, 0.0, 0.0, -1.0, 0.0, 0.0, -1.0, 0.0, 0.0, -1.0, 0.0, 0.0, -1.0, 0.0, 0.0, -1.0, 0.0, 0.0, -1.0, 0.0, 0.0, -1.0, 0.0, 0.0, -1.0, 0.0, 0.0, -1.0, 0.0, 0.0, -1.0, 0.0, 0.0, -1.0, 0.0, 0.0, -1.0, 0.0, 0.0, -1.0, 0.0, 0.0, -1.0, 0.0, 0.0, -1.0, 0.0, 0.0, -1.0, 0.0, 0.0, -1.0, 0.0, 0.0, -1.0, 0.0, 0.0, -1.0, 0.0, 0.0, -1.0, 0.0, 0.0, -1.0, 0.0, 0.0, -1.0, 0.0, 0.0, -1.0, 0.0, 0.0, -1.0, 0.0, 0.0, -1.0, 0.0, 0.0, -1.0, 0.0, 0.0, -1.0, 0.0, 0.0, -1.0, 0.0, 0.0, -1.0, 0.0, 0.0, -1.0, 0.0, 0.0, -1.0, 0.0, 0.0, -1.0, 0.0, 1.0, 0.0, 0.0, 1.0, 0.0, 0.0, 1.0, 0.0, 0.0, 1.0, 0.0, 0.0, 0.0, -1.0, 0.0, 0.0, -1.0, 0.0, 0.0, -1.0, -0.7071, 0.7071, 0.0, -0.7071, 0.7071, 0.0, -0.7071, 0.7071, 0.0, -0.7071, 0.7071, 0.0, 0.0, 0.0, -1.0, 0.0, 0.0, -1.0, 0.0, 0.0, -1.0, 0.0, 0.0, -1.0, 0.0, 0.0, -1.0, 0.0, 0.0, -1.0, 0.0, 0.0, -1.0, 0.0, 0.0, -1.0, 0.0, -1.0, 0.0, 0.0, -1.0, 0.0, 0.0, -1.0, 0.0, 0.0, -1.0, 0.0, 0.0, 0.0, -1.0, 0.0, 0.0, -1.0, 0.0, 0.0, -1.0, 0.0, 0.0, -1.0, 0.0, 0.0, -1.0, 0.0, 0.0, -1.0, 0.0, 0.0, -1.0, 0.0, 0.0, -1.0, 0.0, 0.0, -1.0, 0.0, 0.0, -1.0, 0.0, 0.0, -1.0, 0.0, 0.0, -1.0, 0.0, 0.0, -1.0, 0.0, 0.0, -1.0, 0.0, 0.0, -1.0, 0.0, 0.0, -1.0, 0.0, 0.0, -1.0, 0.0, 0.0, -1.0, 0.0, 0.0, -1.0, 0.0, 0.0, -1.0, 0.0, 0.0, -1.0, 0.0, -1.0, 0.0, 0.0, -1.0, 0.0, 0.0, -1.0, 0.0, 0.0, -1.0, 0.0, -1.0, 0.0, 0.0, -1.0, 0.0, 0.0, -1.0, 0.0, 0.0, -1.0, 0.0, 0.0, -1.0, -9.313e-09, 0.0, -1.0, -9.313e-09, 0.0, -1.0, -9.313e-09, 0.0, -1.0, -9.313e-09, 0.0, 1.0, 0.0, 0.0, 1.0, 0.0, 0.0, 1.0, 0.0, 0.0, 1.0, 0.0, 0.0, 0.0, 0.0, -1.0, 0.0, 0.0, -1.0, 0.0, 0.0, -1.0, 0.0, 0.0, -1.0, 0.0, 1.0, 0.0, 0.0, 1.0, 0.0, 0.0, 1.0, 0.0, 0.0, 1.0, 0.0, 1.0, 0.0, 0.0, 1.0, 0.0, 0.0, 1.0, 0.0, 0.0, 1.0, 0.0, 0.0, -1.0, 1.863e-08, 0.0, -1.0, 1.863e-08, 0.0, -1.0, 1.863e-08, 0.0, -1.0, 1.863e-08, 0.0, 1.0, 0.0, 0.0, 1.0, 0.0, 0.0, 1.0, 0.0, 0.0, 1.0, 0.0, 0.0, -1.0, 0.0, 0.0, -1.0, 0.0, 0.0, -1.0, 0.0, 0.0, -1.0, 0.0, 0.0, -1.0, 0.0, 0.0, -1.0, 0.0, 0.0, -1.0, 0.0, 0.0, -1.0, 0.0, 0.0, 0.0, 1.0, 0.0, 0.0, 1.0, 0.0, 0.0, 1.0, 0.0, 0.0, 1.0, 0.0, 0.0, -1.0, 0.0, 0.0, -1.0, 0.0, 0.0, -1.0, 0.0, 0.0, -1.0, 0.0, -1.0, -7.062e-07, 0.0, -1.0, -1.886e-07, 0.0, -1.0, -3.725e-07, 0.0, -1.0, -3.725e-07, 0.0, 0.0, -1.0, 0.0, 0.0, -1.0, 0.0, 0.0, -1.0, 0.0, 0.0, -1.0, 0.0, -1.0, 3.104e-08, 0.0, -1.0, 3.104e-08, 0.0, -1.0, 3.104e-08, 0.0, -1.0, 3.104e-08, 0.0, 0.0, -1.0, 0.0, 0.0, -1.0, 0.0, 0.0, -1.0, 0.0, 0.0, -1.0, 0.0, 0.0, 1.0, 0.0, 0.0, 1.0, 0.0, 0.0, 1.0, 0.0, 0.0, 1.0, 0.0, 1.0, 0.0, 0.0, 1.0, 0.0, 0.0, 1.0, 0.0, 0.0, 1.0, 0.0, 0.0, 1.0, -1.863e-08, 0.0, 1.0, -1.863e-08, 0.0, 1.0, -1.863e-08, 0.0, 1.0, -1.863e-08, 0.0, -1.0, 0.0, 0.0, -1.0, 0.0, 0.0, -1.0, 0.0, 0.0, -1.0, 0.0, 0.0, -1.0, 0.0, 0.0, -1.0, 0.0, 0.0, -1.0, 0.0, 0.0, -1.0, 0.0, 0.0, 1.0, -9.313e-09, 0.0, 1.0, -9.313e-09, 0.0, 1.0, -9.313e-09, 0.0, 1.0, -9.313e-09, 0.0, -1.0, 0.0, 0.0, -1.0, 0.0, 0.0, -1.0, 0.0, 0.0, -1.0, 0.0, 0.0, 0.0, -1.0, 0.0, 0.0, -1.0, 0.0, 0.0, -1.0, 0.0, 0.0, -1.0, 0.0, 1.0, 4.441e-14, 0.0, 1.0, 4.441e-14, 0.0, 1.0, 4.441e-14, 0.0, 1.0, 4.441e-14, 0.0, 1.0, -2.661e-08, 0.0, 1.0, -2.661e-08, 0.0, 1.0, -2.661e-08, 0.0, 1.0, -2.661e-08, 0.0, 0.7071, 0.7071, 0.0, 0.7071, 0.7071, 0.0, 0.7071, 0.7071, 0.0, 0.7071, 0.7071, 0.0, 1.0, 0.0, 0.0, 1.0, 0.0, 0.0, 1.0, 0.0, 0.0, 1.0, 0.0, 0.0, 0.0, -1.0, 0.0, 0.0, -1.0, 0.0, 0.0, -1.0, 0.0, 0.0, -1.0, 0.0, 0.0, 1.0, 0.0, 0.0, 1.0, 0.0, 0.0, 1.0, 0.0, 0.0, 1.0, 0.0, 1.0, 0.0, 0.0, 1.0, 0.0, 0.0, 1.0, 3.362e-08, 0.0, 1.0, 0.0, 0.0, 0.7071, -0.7071, 0.0, 0.7071, -0.7071, 0.0, 0.7071, -0.7071, 0.0, 0.7071, -0.7071, 0.0, 0.0, 1.0, 0.0, 0.0, 1.0, 0.0, 0.0, 1.0, 0.0, 0.0, 1.0, 0.0, 1.0, 0.0, 0.0, 1.0, 0.0, 0.0, 1.0, 0.0, 0.0, 1.0, 0.0, 0.0, 0.0, -1.0, 0.0, 0.0, -1.0, 0.0, 0.0, -1.0, 0.0, 0.0, -1.0, 0.0, 0.0, -1.0, 0.0, 0.0, -1.0, 0.0, 0.0, -1.0, 0.0, 0.0, -1.0, 0.0, 1.0, -2.794e-07, 0.0, 1.0, -2.794e-07, 0.0, 1.0, -1.576e-07, 0.0, 1.0, -5.95e-07, 0.0, 0.0, 1.0, 0.0, 0.0, 1.0, 0.0, 0.0, 1.0, 0.0, 0.0, 1.0, 0.0, -0.7071, -0.7071, 0.0, -0.7071, -0.7071, 0.0, -0.7071, -0.7071, 0.0, -0.7071, -0.7071, 0.0, 1.0, 0.0, 0.0, 1.0, 0.0, 0.0, 1.0, 0.0, 0.0, 1.0, 0.0, 0.0, -0.7071, 0.7071, 0.0, -0.7071, 0.7071, 0.0, -0.7071, 0.7071, 0.0, -0.7071, 0.7071, 0.0, 0.7071, -0.7071, 0.0, 0.7071, -0.7071, 0.0, 0.7071, -0.7071, 0.0, 0.7071, -0.7071, 0.0, 1.0, 0.0, 0.0, 1.0, 0.0, 0.0, 1.0, 0.0, 0.0, 1.0, 2.004e-08, 0.0, 0.0, 1.0, 0.0, 0.0, 1.0, 0.0, 0.0, 1.0, 0.0, 0.0, 1.0, 0.0, 0.0, 1.0, 0.0, 0.0, 1.0, 0.0, 0.0, 1.0, 0.0, 0.0, 1.0, 0.0, -1.0, 0.0, 0.0, -1.0, 0.0, 0.0, -1.0, 0.0, 0.0, -1.0, 0.0, 0.0, 0.0, 1.0, 0.0, 0.0, 1.0, 0.0, 0.0, 1.0, 0.0, 0.0, 1.0, 0.0, 0.7071, 0.7071, 0.0, 0.7071, 0.7071, 0.0, 0.7071, 0.7071, 0.0, 0.7071, 0.7071, 0.0, -0.7071, -0.7071, 0.0, -0.7071, -0.7071, 0.0, -0.7071, -0.7071, 0.0, -0.7071, -0.7071, 0.0, -1.0, 1.863e-08, 0.0, -1.0, 1.863e-08, 0.0, -1.0, 1.863e-08, 0.0, -1.0, 1.863e-08, 0.0, 0.0, -1.0, 0.0, 0.0, -1.0, 0.0, 0.0, -1.0, 0.0, 0.0, -1.0, 0.0, 1.0, 4.657e-08, 0.0, 1.0, 4.657e-08, 0.0, 1.0, 4.657e-08, 0.0, 1.0, 4.657e-08, 0.0, -1.0, 1.863e-08, 0.0, -1.0, 1.863e-08, 0.0, -1.0, 1.863e-08, 0.0, -1.0, 1.863e-08, 0.0, 0.0, -1.0, 0.0, 0.0, -1.0, 0.0, 0.0, -1.0, 0.0, 0.0, -1.0, 0.0, 1.0, 0.0, 0.0, 1.0, 0.0, 0.0, 1.0, 0.0, 0.0, 1.0, 0.0, 0.0, 1.535e-07, 2.866e-07, -1.0, 1.535e-07, 2.866e-07, -1.0, 1.535e-07, 2.866e-07, -1.0, 1.535e-07, 2.866e-07, -1.0, 1.535e-07, 2.866e-07, -1.0, 0.0, 0.0, -1.0, 0.0, 0.0, -1.0, 0.0, 0.0, -1.0, 0.0, 0.0, -1.0, 0.0, 1.776e-13, -1.0, 0.0, 1.776e-13, -1.0, 0.0, 1.776e-13, -1.0, 0.0, 1.776e-13, -1.0, 1.023e-07, -8.597e-08, -1.0, 1.023e-07, -8.597e-08, -1.0, 1.023e-07, -8.597e-08, -1.0, 1.023e-07, -8.597e-08, -1.0, 1.023e-07, -8.597e-08, -1.0, -3.07e-07, -5.731e-08, -1.0, -3.07e-07, -5.731e-08, -1.0, -3.07e-07, -5.731e-08, -1.0, -3.07e-07, -5.731e-08, -1.0, -3.07e-07, -5.731e-08, -1.0, 2.794e-07, -1.304e-07, -1.0, 2.794e-07, -1.304e-07, -1.0, 2.794e-07, -1.304e-07, -1.0, 2.794e-07, -1.304e-07, -1.0, 0.0, -3.331e-14, -1.0, 0.0, -3.331e-14, -1.0, 0.0, -3.331e-14, -1.0, 0.0, -3.331e-14, -1.0, -3.07e-07, -8.597e-08, -1.0, -3.07e-07, -8.597e-08, -1.0, -3.07e-07, -8.597e-08, -1.0, -3.07e-07, -8.597e-08, -1.0, -3.07e-07, -8.597e-08, -1.0, -1.023e-07, -5.731e-07, -1.0, -1.023e-07, -5.731e-07, -1.0, -1.023e-07, -5.731e-07, -1.0, -1.023e-07, -5.731e-07, -1.0, -1.023e-07, -5.731e-07, -1.0, 1.397e-07, -2.608e-07, -1.0, 1.397e-07, -2.608e-07, -1.0, 1.397e-07, -2.608e-07, -1.0, 1.397e-07, -2.608e-07, -1.0, 1.397e-07, -2.608e-07, -1.0, 1.397e-07, -2.608e-07, -1.0, 1.397e-07, -2.608e-07, -1.0, 1.397e-07, -2.608e-07, -1.0, 0.0, 0.0, -1.0, 0.0, 0.0, -1.0, 0.0, 0.0, -1.0, 0.0, 0.0, -1.0, 0.0, 0.0, -1.0, -2.794e-07, 1.304e-07, -1.0, -2.794e-07, 1.304e-07, -1.0, -2.794e-07, 1.304e-07, -1.0, -2.794e-07, 1.304e-07, -1.0, 0.0, -3.331e-14, -1.0, 0.0, -3.331e-14, -1.0, 0.0, -3.331e-14, -1.0, 0.0, -3.331e-14, -1.0, -3.07e-07, -1.433e-07, -1.0, -3.07e-07, -1.433e-07, -1.0, -3.07e-07, -1.433e-07, -1.0, -3.07e-07, -1.433e-07, -1.0, -3.07e-07, -1.433e-07, -1.0, -3.25e-08, 1.86e-15, -1.0, -3.25e-08, 1.86e-15, -1.0, -3.25e-08, 1.86e-15, -1.0, -3.25e-08, 1.86e-15, -1.0, -3.25e-08, 1.86e-15, -1.0, -5.117e-08, 0.0, 1.0, -5.117e-08, 0.0, 1.0, -5.117e-08, 0.0, 1.0, -5.117e-08, 0.0, 1.0, -5.117e-08, 0.0, 1.0, 0.0, 0.0, 1.0, 0.0, 0.0, 1.0, 0.0, 0.0, 1.0, 0.0, 0.0, 1.0, 0.0, 0.0, 1.0, 2.559e-08, 0.0, 1.0, 2.559e-08, 0.0, 1.0, 2.559e-08, 0.0, 1.0, 2.559e-08, 0.0, 1.0, 2.559e-08, 0.0, 1.0, 0.0, 0.0, 1.0, 0.0, 0.0, 1.0, 0.0, 0.0, 1.0, 0.0, 0.0, 1.0, 0.0, 0.0, 1.0, 0.0, 0.0, 1.0, 0.0, 0.0, 1.0, 0.0, 0.0, 1.0, 0.0, 0.0, 1.0, 0.0, 0.0, 1.0, 0.0, 0.0, 1.0, 0.0, 0.0, 1.0, 0.0, 0.0, 1.0, 0.0, 0.0, 1.0, 0.0, 0.0, 1.0, 0.0, 0.0, 1.0, 0.0, 0.0, 1.0, 2.559e-08, 0.0, 1.0, 2.559e-08, 0.0, 1.0, 2.559e-08, 0.0, 1.0, 2.559e-08, 0.0, 1.0, 2.559e-08, 0.0, 1.0, 0.0, 0.0, 1.0, 0.0, 0.0, 1.0, 0.0, 0.0, 1.0, 0.0, 0.0, 1.0, -2.559e-08, 0.0, 1.0, -2.559e-08, 0.0, 1.0, -2.559e-08, 0.0, 1.0, -2.559e-08, 0.0, 1.0, -2.559e-08, 0.0, 1.0, 0.0, 0.0, 1.0, 0.0, 0.0, 1.0, 0.0, 0.0, 1.0, 0.0, 0.0, 1.0, 0.0, 0.0, 1.0, -2.559e-08, 0.0, 1.0, -2.559e-08, 0.0, 1.0, -2.559e-08, 0.0, 1.0, -2.559e-08, 0.0, 1.0, -2.559e-08, 0.0, 1.0, 0.0, 0.0, 1.0, 0.0, 0.0, 1.0, 0.0, 0.0, 1.0, 0.0, 0.0, 1.0, 0.0, 0.0, 1.0, 0.0, 0.0, 1.0, 0.0, 0.0, 1.0, 0.0, 0.0, 1.0, 0.0, 0.0, 1.0, 0.0, 0.0, 1.0, 0.0, 0.0, 1.0, 0.0, 0.0, 1.0, 0.0, 0.0, 1.0, 0.0, 0.0, 1.0, 0.0, 0.0, 1.0, 0.0, 0.0, 1.0, 0.0, 0.0, 1.0, 0.0, 0.0, 1.0, 0.0, 0.0, 1.0, 0.0, 0.0, 1.0, 0.0, 0.0, 1.0, -0.7071, 0.7071, 8.781e-08, -0.7071, 0.7071, 8.781e-08, -0.7071, 0.7071, 8.781e-08, -0.7071, 0.7071, 8.781e-08, 0.7071, 0.7071, 0.0, 0.7071, 0.7071, 0.0, 0.7071, 0.7071, 0.0, 0.7071, 0.7071, 0.0, -1.0, 0.0, 0.0, -1.0, 0.0, 0.0, -1.0, 0.0, 0.0, -1.0, 0.0, 0.0, 0.0, -1.0, 3.725e-07, 0.0, -1.0, 3.725e-07, 0.0, -1.0, 3.725e-07, 0.0, -1.0, 3.725e-07, 0.0, -1.0, 0.0, 0.0, -1.0, 0.0, 0.0, -1.0, 0.0, 0.0, -1.0, 0.0, 0.0, -1.0, 1.49e-07, 0.0, -1.0, 1.49e-07, 0.0, -1.0, 1.49e-07, 0.0, -1.0, 1.49e-07, -1.0, 0.0, 0.0, -1.0, 0.0, 0.0, -1.0, 0.0, 0.0, -1.0, 0.0, 0.0, 0.0, -1.0, 1.863e-07, 0.0, -1.0, 1.863e-07, 0.0, -1.0, 1.863e-07, 0.0, -1.0, 1.863e-07, 0.0, 1.0, 0.0, 0.0, 1.0, 0.0, 0.0, 1.0, 0.0, 0.0, 1.0, 0.0, 0.0, -1.0, 1.863e-07, 0.0, -1.0, 1.863e-07, 0.0, -1.0, 1.863e-07, 0.0, -1.0, 1.863e-07, 1.0, 0.0, 0.0, 1.0, 0.0, 0.0, 1.0, 0.0, 0.0, 1.0, 0.0, 0.0, -0.7071, 0.7071, 4.39e-08, -0.7071, 0.7071, 4.39e-08, -0.7071, 0.7071, 4.39e-08, -0.7071, 0.7071, 4.39e-08, 0.0, 1.0, 1.863e-07, 0.0, 1.0, 1.863e-07, 0.0, 1.0, 1.863e-07, 0.0, 1.0, 1.863e-07, 0.0, -1.0, 0.0, 0.0, -1.0, 0.0, 0.0, -1.0, 0.0, 0.0, -1.0, 0.0, 1.0, 0.0, 0.0, 1.0, 0.0, 0.0, 1.0, 0.0, 0.0, 1.0, 0.0, 0.0, 0.0, 1.0, 1.863e-07, 0.0, 1.0, 1.863e-07, 0.0, 1.0, 1.863e-07, 0.0, 1.0, 1.863e-07, 0.0, -1.0, 0.0, 0.0, -1.0, 0.0, 0.0, -1.0, 0.0, 0.0, -1.0, 0.0, 1.0, 0.0, 0.0, 1.0, 0.0, 0.0, 1.0, 0.0, 0.0, 1.0, 0.0, 0.0, 0.0, 1.0, 3.725e-07, 0.0, 1.0, 3.725e-07, 0.0, 1.0, 3.725e-07, 0.0, 1.0, 3.725e-07, 1.0, 0.0, 0.0, 1.0, 0.0, 0.0, 1.0, 0.0, 0.0, 1.0, 0.0, 0.0, 1.0, 0.0, 0.0, 1.0, 0.0, 0.0, 1.0, 0.0, 0.0, 1.0, 0.0, 0.0, 0.0, 1.0, -2.608e-07, 0.0, 1.0, -2.608e-07, 0.0, 1.0, -2.608e-07, 0.0, 1.0, -2.608e-07, 0.0, 1.0, 0.0, 0.0, 1.0, 0.0, 0.0, 1.0, 0.0, 0.0, 1.0, 0.0, 0.0, 1.0, 1.118e-07, 0.0, 1.0, 1.118e-07, 0.0, 1.0, 1.118e-07, 0.0, 1.0, 1.118e-07, -0.7071, 0.7071, 0.0, -0.7071, 0.7071, 0.0, -0.7071, 0.7071, 0.0, -0.7071, 0.7071, 0.0, 1.0, 0.0, -1.49e-07, 1.0, 0.0, -1.49e-07, 1.0, 0.0, -1.49e-07, 1.0, 0.0, -1.49e-07, 1.0, 0.0, -1.49e-07, 1.0, 0.0, -1.49e-07, 1.0, 0.0, -1.49e-07, 1.0, 0.0, -1.49e-07, 1.0, 0.0, 0.0, 1.0, 0.0, 0.0, 1.0, 0.0, 0.0, 1.0, 0.0, 0.0, 0.0, 1.0, 0.0, 0.0, 1.0, 0.0, 0.0, 1.0, 0.0, 0.0, 1.0, 0.0, 1.0, 0.0, -1.49e-07, 1.0, 0.0, -1.49e-07, 1.0, 0.0, -1.49e-07, 1.0, 0.0, -1.49e-07, 0.0, -1.0, 0.0, 0.0, -1.0, 0.0, 0.0, -1.0, 0.0, 0.0, -1.0, 0.0, 1.0, 0.0, -1.49e-07, 1.0, 0.0, -1.49e-07, 1.0, 0.0, -1.49e-07, 1.0, 0.0, -1.49e-07, 1.0, 0.0, 0.0, 1.0, 0.0, 0.0, 1.0, 0.0, 0.0, 1.0, 0.0, 0.0, 0.0, 1.0, 0.0, 0.0, 1.0, 0.0, 0.0, 1.0, 0.0, 0.0, 1.0, 0.0, 0.0, 1.0, 2.794e-07, 0.0, 1.0, 2.794e-07, 0.0, 1.0, 2.794e-07, 0.0, 1.0, 2.794e-07, 0.0, 1.0, 0.0, 0.0, 1.0, 0.0, 0.0, 1.0, 0.0, 0.0, 1.0, 0.0, 1.0, 0.0, 0.0, 1.0, 0.0, 0.0, 1.0, 0.0, 0.0, 1.0, 0.0, 0.0, 0.0, -1.0, 0.0, 0.0, -1.0, 0.0, 0.0, -1.0, 0.0, 0.0, -1.0, 0.0, 0.0, -1.0, 0.0, 0.0, -1.0, 0.0, 0.0, -1.0, 0.0, 0.0, -1.0, 0.0, -1.0, 0.0, 0.0, -1.0, 0.0, 0.0, -1.0, 0.0, 0.0, -1.0, 0.0, 0.0, 0.0, -1.0, 0.0, 0.0, -1.0, 0.0, 0.0, -1.0, 0.0, 0.0, -1.0, 0.0, -1.0, 0.0, 0.0, -1.0, 0.0, 0.0, -1.0, 0.0, 0.0, -1.0, 0.0, 0.0, 0.0, -1.0, -2.701e-07, 0.0, -1.0, -2.701e-07, 0.0, -1.0, -2.701e-07, 0.0, -1.0, -2.701e-07, -1.0, 0.0, 0.0, -1.0, 0.0, 0.0, -1.0, 0.0, 0.0, -1.0, 0.0, 0.0, -1.0, 0.0, 0.0, -1.0, 0.0, 0.0, -1.0, 0.0, 0.0, -1.0, 0.0, 0.0, 0.0, 1.0, 1.863e-07, 0.0, 1.0, 1.863e-07, 0.0, 1.0, 1.863e-07, 0.0, 1.0, 1.863e-07, 0.7071, -0.7071, 0.0, 0.7071, -0.7071, 0.0, 0.7071, -0.7071, 0.0, 0.7071, -0.7071, 0.0, 1.0, 0.0, -1.49e-07, 1.0, 0.0, -1.49e-07, 1.0, 0.0, -1.49e-07, 1.0, 0.0, -1.49e-07, 1.0, 0.0, 0.0, 1.0, 0.0, 0.0, 1.0, 0.0, 0.0, 1.0, 0.0, 0.0, -1.0, 0.0, 0.0, -1.0, 0.0, 0.0, -1.0, 0.0, 0.0, -1.0, 0.0, 0.0, 0.0, -1.0, 4.657e-08, 0.0, -1.0, 4.657e-08, 0.0, -1.0, 4.657e-08, 0.0, -1.0, 4.657e-08, 0.0, 1.0, 0.0, 0.0, 1.0, 0.0, 0.0, 1.0, 0.0, 0.0, 1.0, 0.0, -1.0, 0.0, 0.0, -1.0, 0.0, 0.0, -1.0, 0.0, 0.0, -1.0, 0.0, 0.0, 0.7071, 0.7071, 0.0, 0.7071, 0.7071, 0.0, 0.7071, 0.7071, 0.0, 0.7071, 0.7071, 0.0, 1.0, 0.0, 0.0, 1.0, 0.0, 0.0, 1.0, 0.0, 0.0, 1.0, 0.0, 0.0, -1.0, 0.0, 1.118e-07, -1.0, 0.0, 1.118e-07, -1.0, 0.0, 1.118e-07, -1.0, 0.0, 1.118e-07, 0.0, 1.0, 0.0, 0.0, 1.0, 0.0, 0.0, 1.0, 0.0, 0.0, 1.0, 0.0, -1.0, 0.0, 1.49e-07, -1.0, 0.0, 1.49e-07, -1.0, 0.0, 1.49e-07, -1.0, 0.0, 1.49e-07, 0.0, -1.0, 0.0, 0.0, -1.0, 0.0, 0.0, -1.0, 0.0, 0.0, -1.0, 0.0, 0.0, -1.0, 0.0, 0.0, -1.0, 0.0, 0.0, -1.0, 0.0, 0.0, -1.0, 0.0, -1.0, 0.0, 1.118e-07, -1.0, 0.0, 1.118e-07, -1.0, 0.0, 1.118e-07, -1.0, 0.0, 1.118e-07, 1.0, 0.0, -1.49e-07, 1.0, 0.0, -1.49e-07, 1.0, 0.0, -1.49e-07, 1.0, 0.0, -1.49e-07, -0.7071, -0.7071, 0.0, -0.7071, -0.7071, 0.0, -0.7071, -0.7071, 0.0, -0.7071, -0.7071, 0.0, -1.0, 0.0, 2.98e-07, -1.0, 0.0, 2.98e-07, -1.0, 0.0, 2.98e-07, -1.0, 0.0, 2.98e-07, -1.0, 0.0, 1.49e-07, -1.0, 0.0, 1.49e-07, -1.0, 0.0, 1.49e-07, -1.0, 0.0, 1.49e-07, 0.0, -1.0, 0.0, 0.0, -1.0, 0.0, 0.0, -1.0, 0.0, 0.0, -1.0, 0.0, 0.0, 1.0, 1.656e-07, 0.0, 1.0, 1.656e-07, 0.0, 1.0, 1.656e-07, 0.0, 1.0, 1.656e-07, 1.0, 0.0, -2.98e-07, 1.0, 0.0, -2.98e-07, 1.0, 0.0, -2.98e-07, 1.0, 0.0, -2.98e-07, -1.0, 0.0, 2.98e-07, -1.0, 0.0, 2.98e-07, -1.0, 0.0, 2.98e-07, -1.0, 0.0, 2.98e-07, -1.0, 0.0, 0.0, -1.0, 0.0, 0.0, -1.0, 0.0, 0.0, -1.0, 0.0, 0.0, 0.0, -1.0, 9.934e-08, 0.0, -1.0, 9.934e-08, 0.0, -1.0, 9.934e-08, 0.0, -1.0, 9.934e-08, -1.0, 0.0, 0.0, -1.0, 0.0, 0.0, -1.0, 0.0, 0.0, -1.0, 0.0, 0.0, -1.0, 0.0, 2.98e-07, -1.0, 0.0, 2.98e-07, -1.0, 0.0, 2.98e-07, -1.0, 0.0, 2.98e-07, 0.7071, -0.7071, 0.0, 0.7071, -0.7071, 0.0, 0.7071, -0.7071, 0.0, 0.7071, -0.7071, 0.0, 0.0, 1.0, 0.0, 0.0, 1.0, 0.0, 0.0, 1.0, 0.0, 0.0, 1.0, 0.0, -0.7071, -0.7071, 0.0, -0.7071, -0.7071, 0.0, -0.7071, -0.7071, 0.0, -0.7071, -0.7071, 0.0, 0.0, 1.0, 0.0, 0.0, 1.0, 0.0, 0.0, 1.0, 0.0, 0.0, 1.0, 0.0])] * 3)])

# ---- objects
ob_shape_9_indexedfaceset = bpy.data.objects.new('SHAPE_9_IndexedFaceSet', me_shape_9_indexedfaceset)

# ---- transforms, parenting, visibility, modifiers, constraints
ob_shape_9_indexedfaceset.location = (0.0, 0.0, 0.0)
_m = ob_shape_9_indexedfaceset.modifiers.new('Bevel', 'BEVEL')
_m.width = 0.001
_m.width_pct = 0.001
_m.segments = 4

# ---- collection membership
col_collection.objects.link(ob_shape_9_indexedfaceset)

# ---- scene / render settings (as saved in the file)
scene.frame_start = 1; scene.frame_end = 250; scene.frame_set(1)
scene.render.engine = 'BLENDER_EEVEE_NEXT'
scene.cycles.sampling_pattern = 'TABULATED_SOBOL'
scene.cycles.use_light_tree = False
scene.eevee.ray_tracing_options.trace_max_roughness = 0.0
scene.view_settings.view_transform = 'Filmic'
bpy.context.view_layer.update()

# ---- added for rendering (the .blend has no active camera and no usable light): camera, sun
cam_auto = bpy.data.cameras.new('AutoCamera')
cam_auto.lens = 50.0
cam_auto.sensor_width = 36.0
cam_auto.clip_end = 1000.0
ob_auto_camera = bpy.data.objects.new('AutoCamera', cam_auto)
scene.collection.objects.link(ob_auto_camera)
ob_auto_camera.location = (3.30436, -3.96524, 2.89599)
ob_auto_camera.rotation_euler = (1.09748, -7.21219e-08, 0.694738)
scene.camera = ob_auto_camera
light_auto_sun = bpy.data.lights.new('AutoSun', 'SUN')
light_auto_sun.energy = 3.0
light_auto_sun.angle = 0.0523599
ob_auto_sun = bpy.data.objects.new('AutoSun', light_auto_sun)
scene.collection.objects.link(ob_auto_sun)
ob_auto_sun.rotation_euler = (0.872665, 0.174533, 0.523599)
bpy.context.view_layer.update()
